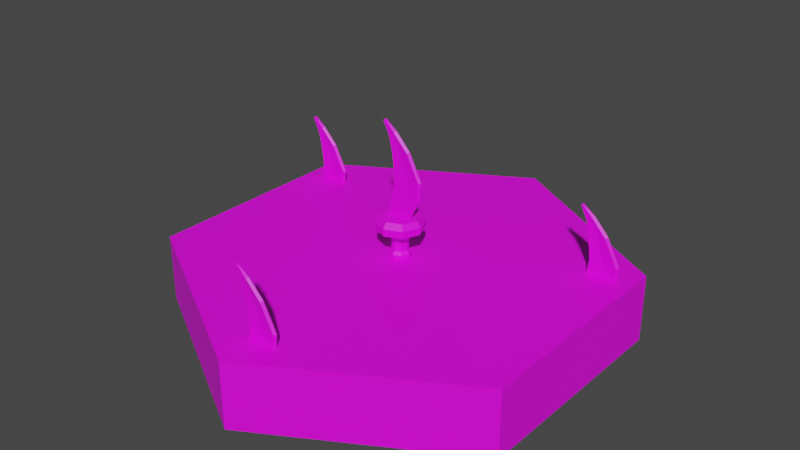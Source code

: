 # Source: sugori_knife.blend  (saved by Blender 4.0.36; exported with 4.5.12 LTS)
import bpy
from mathutils import Matrix  # noqa: F401  (used for matrix-valued properties, if any)

bpy.ops.wm.read_factory_settings(use_empty=True)
scene = bpy.context.scene
scene.name = 'Scene'

# ---- collections
col_collection = bpy.data.collections.new('Collection'); scene.collection.children.link(col_collection)
col_sugoriknives = bpy.data.collections.new('SugoriKnives'); col_collection.children.link(col_sugoriknives)

# ---- images (referenced by path relative to the original .blend; pixels are not part of the script)
import os
ASSET_DIR = os.environ.get("B2B_ASSET_DIR", "")  # directory of the original .blend (textures are referenced by path, not embedded)
HERE = os.path.dirname(os.path.abspath(__file__))  # packed textures are extracted next to this script under _unpacked/

def load_image(name, relpath, width, height, colorspace="sRGB"):
    """Load a texture the original file referenced (path relative to the .blend, or extracted next to this script)."""
    p = next((c for c in (os.path.join(HERE, relpath), os.path.join(ASSET_DIR, relpath)) if relpath and os.path.exists(c)), "")
    if p:
        img = bpy.data.images.load(p, check_existing=True)
        img.name = name
    else:  # same state as the original file: an image datablock whose file is absent (Cycles renders it pink)
        img = bpy.data.images.new(name, width, height)
        img.source = "FILE"
        img.filepath = "//" + (relpath or name)
    img.colorspace_settings.name = colorspace
    return img
img_base_palette_png = load_image('base_palette.png', 'base_palette.png', 1024, 1024, 'sRGB')

# ---- materials (node trees are filled in below, after node groups)
mat_basepalette = bpy.data.materials.new('BasePalette')
mat_basepalette.alpha_threshold = 0.0
mat_basepalette.use_transparent_shadow = False
mat_basepalette.roughness = 0.5
mat_basepalette.line_color = (0.0, 0.0, 0.0, 1.0)

# ---- material node trees
mat_basepalette.use_nodes = True; mat_basepalette.node_tree.nodes.clear()
_N = mat_basepalette.node_tree.nodes; _L = mat_basepalette.node_tree.links
n0 = _N.new('ShaderNodeOutputMaterial'); n0.name = 'Material Output'; n0.location = (300, 300)
n1 = _N.new('ShaderNodeBsdfPrincipled'); n1.name = 'Principled BSDF'; n1.location = (10, 300)
n1.distribution = 'GGX'
n1.subsurface_method = 'RANDOM_WALK_SKIN'
n1.inputs[3].default_value = 1.45
n1.inputs[27].default_value = (0.0, 0.0, 0.0, 1.0)
n1.inputs[28].default_value = 1.0
n2 = _N.new('ShaderNodeTexImage'); n2.name = 'Image Texture'; n2.location = (-464, 137)
n2.image = img_base_palette_png
_L.new(n1.outputs[0], n0.inputs[0])
_L.new(n2.outputs[0], n1.inputs[0])
n0.is_active_output = True

# ---- world
world_world = bpy.data.worlds.new('World'); scene.world = world_world
world_world.use_nodes = True; world_world.node_tree.nodes.clear()
_N = world_world.node_tree.nodes; _L = world_world.node_tree.links
n0 = _N.new('ShaderNodeOutputWorld'); n0.name = 'World Output'; n0.location = (300, 300)
n1 = _N.new('ShaderNodeBackground'); n1.name = 'Background'; n1.location = (10, 300)
n1.inputs[0].default_value = (0.05088, 0.05088, 0.05088, 1.0)
_L.new(n1.outputs[0], n0.inputs[0])
n0.is_active_output = True
world_world.color = (0.05088, 0.05088, 0.05088)
world_world.use_sun_shadow = False
world_world.sun_shadow_jitter_overblur = 0.0

# ---- meshes
me_cylinder = bpy.data.meshes.new('Cylinder')
me_cylinder.from_pydata([(-5.262e-09, 1.0, -3.725e-08), (-5.262e-09, 0.9194, 0.3), (0.866, 0.5, -3.725e-08), (0.7962, 0.4597, 0.3), (0.866, -0.5, -3.725e-08), (0.7962, -0.4597, 0.3), (-5.262e-09, -1.0, -3.725e-08), (-5.262e-09, -0.9194, 0.3), (-0.866, -0.5, -3.725e-08), (-0.7962, -0.4597, 0.3), (-0.866, 0.5, -3.725e-08), (-0.7962, 0.4597, 0.3), (0.866, 0.5, 0.3), (-5.262e-09, 1.0, 0.3), (0.866, -0.5, 0.3), (-5.262e-09, -1.0, 0.3), (-0.866, -0.5, 0.3), (-0.866, 0.5, 0.3)], [], [(0, 13, 12, 2), (2, 12, 14, 4), (4, 14, 15, 6), (6, 15, 16, 8), (3, 1, 11, 9, 7, 5), (8, 16, 17, 10), (10, 17, 13, 0), (0, 2, 4, 6, 8, 10), (1, 3, 12, 13), (3, 5, 14, 12), (5, 7, 15, 14), (7, 9, 16, 15), (9, 11, 17, 16), (11, 1, 13, 17)])
_uv = me_cylinder.uv_layers.new(name='UVMap')
_uv.uv.foreach_set('vector', [0.2057, 0.9733, 0.2057, 0.9733, 0.2057, 0.9733, 0.2057, 0.9733, 0.2057, 0.9733, 0.2057, 0.9733, 0.2057, 0.9733, 0.2057, 0.9733, 0.2057, 0.9733, 0.2057, 0.9733, 0.2057, 0.9733, 0.2057, 0.9733, 0.2057, 0.9733, 0.2057, 0.9733, 0.2057, 0.9733, 0.2057, 0.9733, 0.2057, 0.9733, 0.2057, 0.9733, 0.2057, 0.9733, 0.2057, 0.9733, 0.2057, 0.9733, 0.2057, 0.9733, 0.2057, 0.9733, 0.2057, 0.9733, 0.2057, 0.9733, 0.2057, 0.9733, 0.2057, 0.9733, 0.2057, 0.9733, 0.2057, 0.9733, 0.2057, 0.9733, 0.2057, 0.9733, 0.2057, 0.9733, 0.2057, 0.9733, 0.2057, 0.9733, 0.2057, 0.9733, 0.2057, 0.9733, 0.4596, 0.9537, 0.4596, 0.9537, 0.4596, 0.9537, 0.4596, 0.9537, 0.4596, 0.9537, 0.4596, 0.9537, 0.4596, 0.9537, 0.4596, 0.9537, 0.4596, 0.9537, 0.4596, 0.9537, 0.4596, 0.9537, 0.4596, 0.9537, 0.4596, 0.9537, 0.4596, 0.9537, 0.4596, 0.9537, 0.4596, 0.9537, 0.4596, 0.9537, 0.4596, 0.9537, 0.4596, 0.9537, 0.4596, 0.9537, 0.4596, 0.9537, 0.4596, 0.9537, 0.4596, 0.9537, 0.4596, 0.9537])
me_cylinder.materials.append(mat_basepalette)
me_cylinder.update()
me_cylinder_001 = bpy.data.meshes.new('Cylinder.001')
me_cylinder_001.from_pydata([(-4.905e-10, 0.04408, 0.3), (-0.03117, 0.03117, 0.3), (-0.04408, 0.0, 0.3), (-0.03117, -0.03117, 0.3), (-4.905e-10, -0.04408, 0.3), (0.03117, -0.03117, 0.3), (0.04408, 0.0, 0.3), (0.03117, 0.03117, 0.3), (-0.03431, 0.03431, 0.3096), (-2.122e-09, 0.04853, 0.3096), (-0.04853, 0.0, 0.3096), (-0.03431, -0.03431, 0.3096), (-2.122e-09, -0.04853, 0.3096), (0.03431, -0.03431, 0.3096), (0.04853, 0.0, 0.3096), (0.03431, 0.03431, 0.3096), (-0.03324, 0.03324, 0.3256), (-3.156e-09, 0.047, 0.3256), (-0.047, 0.0, 0.3256), (-0.03324, -0.03324, 0.3256), (-3.156e-09, -0.047, 0.3256), (0.03324, -0.03324, 0.3256), (0.047, 0.0, 0.3256), (0.03324, 0.03324, 0.3256), (-0.02579, 0.02579, 0.3385), (-2.761e-09, 0.03647, 0.3385), (-0.03647, 1.044e-10, 0.3385), (-0.02579, -0.02579, 0.3385), (-2.761e-09, -0.03647, 0.3385), (0.02579, -0.02579, 0.3385), (0.03647, 1.044e-10, 0.3385), (0.02579, 0.02579, 0.3385), (-0.02579, 0.02579, 0.3908), (-2.761e-09, 0.03647, 0.3908), (-0.03647, 1.044e-10, 0.3908), (-0.02579, -0.02579, 0.3908), (-2.761e-09, -0.03647, 0.3908), (0.02579, -0.02579, 0.3908), (0.03647, 1.044e-10, 0.3908), (0.02579, 0.02579, 0.3908), (-0.02957, 0.02957, 0.4026), (-4.254e-09, 0.04182, 0.4026), (-0.04182, 1.88e-10, 0.4026), (-0.02957, -0.02957, 0.4026), (-4.254e-09, -0.04182, 0.4026), (0.02957, -0.02957, 0.4026), (0.04182, 1.88e-10, 0.4026), (0.02957, 0.02957, 0.4026), (-0.044, 0.044, 0.4175), (-4.853e-09, 0.06222, 0.4175), (-0.06222, 5.069e-10, 0.4175), (-0.044, -0.044, 0.4175), (-4.853e-09, -0.06222, 0.4175), (0.044, -0.044, 0.4175), (0.06222, 5.069e-10, 0.4175), (0.044, 0.044, 0.4175), (-0.07331, 0.07331, 0.4335), (-1.056e-08, 0.1037, 0.4335), (-0.1037, 1.155e-09, 0.4335), (-0.07331, -0.07331, 0.4335), (-1.056e-08, -0.1037, 0.4335), (0.07331, -0.07331, 0.4335), (0.1037, 1.155e-09, 0.4335), (0.07331, 0.07331, 0.4335), (-0.0756, 0.0756, 0.4667), (-5.712e-09, 0.1069, 0.4667), (-0.1069, 1.22e-09, 0.4667), (-0.0756, -0.0756, 0.4667), (-5.712e-09, -0.1069, 0.4667), (0.0756, -0.0756, 0.4667), (0.1069, 1.22e-09, 0.4667), (0.0756, 0.0756, 0.4667), (-0.05065, 0.009576, 0.4923), (-3.725e-09, 0.009576, 0.4923), (-0.05065, -1.975e-10, 0.4923), (-0.05065, -0.009576, 0.4923), (-3.725e-09, -0.009576, 0.4923), (0.05065, -0.009576, 0.4923), (0.05596, -1.975e-10, 0.4923), (0.05065, 0.009576, 0.4923), (-0.06343, 0.06343, 0.4923), (-3.506e-09, 0.0897, 0.4923), (-0.0897, 1.023e-09, 0.4923), (-0.06343, -0.06343, 0.4923), (-3.506e-09, -0.0897, 0.4923), (0.06343, -0.06343, 0.4923), (0.0897, 1.023e-09, 0.4923), (0.06343, 0.06343, 0.4923), (-0.04458, 0.009576, 0.5146), (-5.122e-09, 0.009576, 0.5118), (-0.04458, -1.975e-10, 0.5146), (-0.04458, -0.009576, 0.5146), (-5.122e-09, -0.009576, 0.5118), (0.05764, -0.009576, 0.5149), (0.0653, 1.891e-09, 0.5109), (0.05764, 0.009576, 0.5149), (-0.02971, 0.009576, 0.5961), (0.0305, 0.005247, 0.5885), (-0.02971, 9.893e-10, 0.5961), (-0.02971, -0.009576, 0.5961), (0.0305, -0.005247, 0.5885), (0.09072, -0.009576, 0.5809), (0.09909, 1.62e-09, 0.5787), (0.09072, 0.009576, 0.5809), (-0.02166, 0.009576, 0.6646), (0.03899, 0.005247, 0.6624), (-0.02166, 9.893e-10, 0.6646), (-0.02166, -0.009576, 0.6646), (0.03899, -0.005247, 0.6624), (0.09964, -0.009576, 0.6602), (0.1082, 9.893e-10, 0.6618), (0.09964, 0.009576, 0.6602), (-0.0333, 0.009576, 0.7567), (0.003856, 0.005247, 0.7657), (-0.0333, 9.893e-10, 0.7567), (-0.0333, -0.009576, 0.7567), (0.003856, -0.005247, 0.7657), (0.04101, -0.009576, 0.7746), (0.04812, 9.893e-10, 0.7795), (0.04101, 0.009576, 0.7746), (-0.0491, 0.009576, 0.8279), (-0.03692, 0.008828, 0.8369), (-0.0491, 9.893e-10, 0.8279), (-0.0491, -0.009576, 0.8279), (-0.03692, -0.008828, 0.8369), (-0.02475, -0.009576, 0.8458), (-0.01888, 9.893e-10, 0.8521), (-0.02475, 0.009576, 0.8458), (-0.07856, 0.009576, 0.8876), (-0.07856, 9.893e-10, 0.8876), (-0.07856, -0.009576, 0.8876), (-0.07856, -0.009576, 0.8878), (-0.07856, 9.893e-10, 0.8878), (-0.07856, 0.009576, 0.8878)], [], [(1, 0, 7, 6, 5, 4, 3, 2), (14, 15, 23, 22), (7, 0, 9, 15), (5, 6, 14, 13), (3, 4, 12, 11), (1, 2, 10, 8), (6, 7, 15, 14), (4, 5, 13, 12), (2, 3, 11, 10), (0, 1, 8, 9), (21, 22, 30, 29), (12, 13, 21, 20), (10, 11, 19, 18), (9, 8, 16, 17), (15, 9, 17, 23), (13, 14, 22, 21), (11, 12, 20, 19), (8, 10, 18, 16), (25, 24, 32, 33), (19, 20, 28, 27), (16, 18, 26, 24), (22, 23, 31, 30), (20, 21, 29, 28), (18, 19, 27, 26), (17, 16, 24, 25), (23, 17, 25, 31), (38, 39, 47, 46), (31, 25, 33, 39), (29, 30, 38, 37), (27, 28, 36, 35), (24, 26, 34, 32), (30, 31, 39, 38), (28, 29, 37, 36), (26, 27, 35, 34), (40, 42, 50, 48), (36, 37, 45, 44), (34, 35, 43, 42), (33, 32, 40, 41), (39, 33, 41, 47), (37, 38, 46, 45), (35, 36, 44, 43), (32, 34, 42, 40), (55, 49, 57, 63), (46, 47, 55, 54), (44, 45, 53, 52), (42, 43, 51, 50), (41, 40, 48, 49), (47, 41, 49, 55), (45, 46, 54, 53), (43, 44, 52, 51), (58, 59, 67, 66), (53, 54, 62, 61), (51, 52, 60, 59), (48, 50, 58, 56), (54, 55, 63, 62), (52, 53, 61, 60), (50, 51, 59, 58), (49, 48, 56, 57), (70, 71, 87, 86), (57, 56, 64, 65), (63, 57, 65, 71), (61, 62, 70, 69), (59, 60, 68, 67), (56, 58, 66, 64), (62, 63, 71, 70), (60, 61, 69, 68), (79, 73, 89, 95), (68, 69, 85, 84), (66, 67, 83, 82), (65, 64, 80, 81), (71, 65, 81, 87), (69, 70, 86, 85), (67, 68, 84, 83), (64, 66, 82, 80), (72, 73, 81, 80), (74, 72, 80, 82), (75, 74, 82, 83), (76, 75, 83, 84), (77, 76, 84, 85), (78, 77, 85, 86), (79, 78, 86, 87), (73, 79, 87, 81), (90, 91, 99, 98), (77, 78, 94, 93), (75, 76, 92, 91), (72, 74, 90, 88), (78, 79, 95, 94), (76, 77, 93, 92), (74, 75, 91, 90), (73, 72, 88, 89), (102, 103, 111, 110), (89, 88, 96, 97), (95, 89, 97, 103), (93, 94, 102, 101), (91, 92, 100, 99), (88, 90, 98, 96), (94, 95, 103, 102), (92, 93, 101, 100), (107, 108, 116, 115), (100, 101, 109, 108), (98, 99, 107, 106), (97, 96, 104, 105), (103, 97, 105, 111), (101, 102, 110, 109), (99, 100, 108, 107), (96, 98, 106, 104), (119, 113, 121, 127), (104, 106, 114, 112), (110, 111, 119, 118), (108, 109, 117, 116), (106, 107, 115, 114), (105, 104, 112, 113), (111, 105, 113, 119), (109, 110, 118, 117), (124, 125, 131, 130), (117, 118, 126, 125), (115, 116, 124, 123), (112, 114, 122, 120), (118, 119, 127, 126), (116, 117, 125, 124), (114, 115, 123, 122), (113, 112, 120, 121), (128, 129, 130, 131, 132, 133), (122, 123, 130, 129), (121, 120, 128), (127, 121, 128, 133), (125, 126, 132, 131), (123, 124, 130), (120, 122, 129, 128), (126, 127, 133, 132)])
_uv = me_cylinder_001.uv_layers.new(name='UVMap')
_uv.uv.foreach_set('vector', [0.3642, 0.7333, 0.3642, 0.7333, 0.3642, 0.7333, 0.3642, 0.7333, 0.3642, 0.7333, 0.3642, 0.7333, 0.3642, 0.7333, 0.3642, 0.7333, 0.3642, 0.7333, 0.3642, 0.7333, 0.3642, 0.7333, 0.3642, 0.7333, 0.3642, 0.7333, 0.3642, 0.7333, 0.3642, 0.7333, 0.3642, 0.7333, 0.3642, 0.7333, 0.3642, 0.7333, 0.3642, 0.7333, 0.3642, 0.7333, 0.3642, 0.7333, 0.3642, 0.7333, 0.3642, 0.7333, 0.3642, 0.7333, 0.3642, 0.7333, 0.3642, 0.7333, 0.3642, 0.7333, 0.3642, 0.7333, 0.3642, 0.7333, 0.3642, 0.7333, 0.3642, 0.7333, 0.3642, 0.7333, 0.3642, 0.7333, 0.3642, 0.7333, 0.3642, 0.7333, 0.3642, 0.7333, 0.3642, 0.7333, 0.3642, 0.7333, 0.3642, 0.7333, 0.3642, 0.7333, 0.3642, 0.7333, 0.3642, 0.7333, 0.3642, 0.7333, 0.3642, 0.7333, 0.3642, 0.7333, 0.3642, 0.7333, 0.3642, 0.7333, 0.3642, 0.7333, 0.3642, 0.7333, 0.3642, 0.7333, 0.3642, 0.7333, 0.3642, 0.7333, 0.3642, 0.7333, 0.3642, 0.7333, 0.3642, 0.7333, 0.3642, 0.7333, 0.3642, 0.7333, 0.3642, 0.7333, 0.3642, 0.7333, 0.3642, 0.7333, 0.3642, 0.7333, 0.3642, 0.7333, 0.3642, 0.7333, 0.3642, 0.7333, 0.3642, 0.7333, 0.3642, 0.7333, 0.3642, 0.7333, 0.3642, 0.7333, 0.3642, 0.7333, 0.3642, 0.7333, 0.3642, 0.7333, 0.3642, 0.7333, 0.3642, 0.7333, 0.3642, 0.7333, 0.3642, 0.7333, 0.3642, 0.7333, 0.3642, 0.7333, 0.3642, 0.7333, 0.3642, 0.7333, 0.3642, 0.7333, 0.3642, 0.7333, 0.3642, 0.7333, 0.3642, 0.7333, 0.3642, 0.7333, 0.3642, 0.7333, 0.3642, 0.7333, 0.3642, 0.7333, 0.3642, 0.7333, 0.3642, 0.7333, 0.3642, 0.7333, 0.3642, 0.7333, 0.3642, 0.7333, 0.3642, 0.7333, 0.3642, 0.7333, 0.3642, 0.7333, 0.3642, 0.7333, 0.3642, 0.7333, 0.3642, 0.7333, 0.3642, 0.7333, 0.3642, 0.7333, 0.3642, 0.7333, 0.3642, 0.7333, 0.3642, 0.7333, 0.3642, 0.7333, 0.3642, 0.7333, 0.3642, 0.7333, 0.3642, 0.7333, 0.3642, 0.7333, 0.3642, 0.7333, 0.3642, 0.7333, 0.3642, 0.7333, 0.3642, 0.7333, 0.3642, 0.7333, 0.3642, 0.7333, 0.3642, 0.7333, 0.3642, 0.7333, 0.3642, 0.7333, 0.3642, 0.7333, 0.3642, 0.7333, 0.3642, 0.7333, 0.3642, 0.7333, 0.3642, 0.7333, 0.3642, 0.7333, 0.3642, 0.7333, 0.3642, 0.7333, 0.3642, 0.7333, 0.3642, 0.7333, 0.3642, 0.7333, 0.3642, 0.7333, 0.3642, 0.7333, 0.3642, 0.7333, 0.3642, 0.7333, 0.3642, 0.7333, 0.3642, 0.7333, 0.3642, 0.7333, 0.3642, 0.7333, 0.3642, 0.7333, 0.3642, 0.7333, 0.3642, 0.7333, 0.3642, 0.7333, 0.3642, 0.7333, 0.3642, 0.7333, 0.3642, 0.7333, 0.3642, 0.7333, 0.3642, 0.7333, 0.3642, 0.7333, 0.3642, 0.7333, 0.3642, 0.7333, 0.3642, 0.7333, 0.3642, 0.7333, 0.3642, 0.7333, 0.3642, 0.7333, 0.3642, 0.7333, 0.3642, 0.7333, 0.3642, 0.7333, 0.3642, 0.7333, 0.3642, 0.7333, 0.3642, 0.7333, 0.3642, 0.7333, 0.3642, 0.7333, 0.3642, 0.7333, 0.3642, 0.7333, 0.3642, 0.7333, 0.3642, 0.7333, 0.3642, 0.7333, 0.3642, 0.7333, 0.3642, 0.7333, 0.3642, 0.7333, 0.3642, 0.7333, 0.3642, 0.7333, 0.3642, 0.7333, 0.3642, 0.7333, 0.1526, 0.7973, 0.1526, 0.7973, 0.1526, 0.7973, 0.1526, 0.7973, 0.3642, 0.7333, 0.3642, 0.7333, 0.3642, 0.7333, 0.3642, 0.7333, 0.3642, 0.7333, 0.3642, 0.7333, 0.3642, 0.7333, 0.3642, 0.7333, 0.3642, 0.7333, 0.3642, 0.7333, 0.3642, 0.7333, 0.3642, 0.7333, 0.3642, 0.7333, 0.3642, 0.7333, 0.3642, 0.7333, 0.3642, 0.7333, 0.3642, 0.7333, 0.3642, 0.7333, 0.3642, 0.7333, 0.3642, 0.7333, 0.3642, 0.7333, 0.3642, 0.7333, 0.3642, 0.7333, 0.3642, 0.7333, 0.3642, 0.7333, 0.3642, 0.7333, 0.3642, 0.7333, 0.3642, 0.7333, 0.1526, 0.7973, 0.1526, 0.7973, 0.1526, 0.7973, 0.1526, 0.7973, 0.1526, 0.7973, 0.1526, 0.7973, 0.1526, 0.7973, 0.1526, 0.7973, 0.1526, 0.7973, 0.1526, 0.7973, 0.1526, 0.7973, 0.1526, 0.7973, 0.1526, 0.7973, 0.1526, 0.7973, 0.1526, 0.7973, 0.1526, 0.7973, 0.1526, 0.7973, 0.1526, 0.7973, 0.1526, 0.7973, 0.1526, 0.7973, 0.1526, 0.7973, 0.1526, 0.7973, 0.1526, 0.7973, 0.1526, 0.7973, 0.1526, 0.7973, 0.1526, 0.7973, 0.1526, 0.7973, 0.1526, 0.7973, 0.1526, 0.7973, 0.1526, 0.7973, 0.1526, 0.7973, 0.1526, 0.7973, 0.1526, 0.7973, 0.1526, 0.7973, 0.1526, 0.7973, 0.1526, 0.7973, 0.1526, 0.7973, 0.1526, 0.7973, 0.1526, 0.7973, 0.1526, 0.7973, 0.1526, 0.7973, 0.1526, 0.7973, 0.1526, 0.7973, 0.1526, 0.7973, 0.1526, 0.7973, 0.1526, 0.7973, 0.1526, 0.7973, 0.1526, 0.7973, 0.1526, 0.7973, 0.1526, 0.7973, 0.1526, 0.7973, 0.1526, 0.7973, 0.1526, 0.7973, 0.1526, 0.7973, 0.1526, 0.7973, 0.1526, 0.7973, 0.1526, 0.7973, 0.1526, 0.7973, 0.1526, 0.7973, 0.1526, 0.7973, 0.1526, 0.7973, 0.1526, 0.7973, 0.1526, 0.7973, 0.1526, 0.7973, 0.3396, 0.9942, 0.3396, 0.9942, 0.3396, 0.9942, 0.3396, 0.9942, 0.1526, 0.7973, 0.1526, 0.7973, 0.1526, 0.7973, 0.1526, 0.7973, 0.1526, 0.7973, 0.1526, 0.7973, 0.1526, 0.7973, 0.1526, 0.7973, 0.1526, 0.7973, 0.1526, 0.7973, 0.1526, 0.7973, 0.1526, 0.7973, 0.1526, 0.7973, 0.1526, 0.7973, 0.1526, 0.7973, 0.1526, 0.7973, 0.1526, 0.7973, 0.1526, 0.7973, 0.1526, 0.7973, 0.1526, 0.7973, 0.1526, 0.7973, 0.1526, 0.7973, 0.1526, 0.7973, 0.1526, 0.7973, 0.1526, 0.7973, 0.1526, 0.7973, 0.1526, 0.7973, 0.1526, 0.7973, 0.1526, 0.7973, 0.1526, 0.7973, 0.1526, 0.7973, 0.1526, 0.7973, 0.1526, 0.7973, 0.1526, 0.7973, 0.1526, 0.7973, 0.1526, 0.7973, 0.1526, 0.7973, 0.1526, 0.7973, 0.1526, 0.7973, 0.1526, 0.7973, 0.1526, 0.7973, 0.1526, 0.7973, 0.1526, 0.7973, 0.1526, 0.7973, 0.1526, 0.7973, 0.1526, 0.7973, 0.1526, 0.7973, 0.1526, 0.7973, 0.1526, 0.7973, 0.1526, 0.7973, 0.1526, 0.7973, 0.1526, 0.7973, 0.1526, 0.7973, 0.1526, 0.7973, 0.1526, 0.7973, 0.1526, 0.7973, 0.1526, 0.7973, 0.1526, 0.7973, 0.1526, 0.7973, 0.1526, 0.7973, 0.3396, 0.9942, 0.3396, 0.9942, 0.3396, 0.9942, 0.3396, 0.9942, 0.3396, 0.9942, 0.3396, 0.9942, 0.3396, 0.9942, 0.3396, 0.9942, 0.3396, 0.9942, 0.3396, 0.9942, 0.3396, 0.9942, 0.3396, 0.9942, 0.3396, 0.9942, 0.3396, 0.9942, 0.3396, 0.9942, 0.3396, 0.9942, 0.3396, 0.9942, 0.3396, 0.9942, 0.3396, 0.9942, 0.3396, 0.9942, 0.3396, 0.9942, 0.3396, 0.9942, 0.3396, 0.9942, 0.3396, 0.9942, 0.3396, 0.9942, 0.3396, 0.9942, 0.3396, 0.9942, 0.3396, 0.9942, 0.3396, 0.9942, 0.3396, 0.9942, 0.3396, 0.9942, 0.3396, 0.9942, 0.3396, 0.9942, 0.3396, 0.9942, 0.3396, 0.9942, 0.3396, 0.9942, 0.3396, 0.9942, 0.3396, 0.9942, 0.3396, 0.9942, 0.3396, 0.9942, 0.3396, 0.9942, 0.3396, 0.9942, 0.3396, 0.9942, 0.3396, 0.9942, 0.3396, 0.9942, 0.3396, 0.9942, 0.3396, 0.9942, 0.3396, 0.9942, 0.3396, 0.9942, 0.3396, 0.9942, 0.3396, 0.9942, 0.3396, 0.9942, 0.3396, 0.9942, 0.3396, 0.9942, 0.3396, 0.9942, 0.3396, 0.9942, 0.3396, 0.9942, 0.3396, 0.9942, 0.3396, 0.9942, 0.3396, 0.9942, 0.3396, 0.9942, 0.3396, 0.9942, 0.3396, 0.9942, 0.3396, 0.9942, 0.3396, 0.9942, 0.3396, 0.9942, 0.3396, 0.9942, 0.3396, 0.9942, 0.3396, 0.9942, 0.3396, 0.9942, 0.3396, 0.9942, 0.3396, 0.9942, 0.3396, 0.9942, 0.3396, 0.9942, 0.3396, 0.9942, 0.3396, 0.9942, 0.3396, 0.9942, 0.3396, 0.9942, 0.3396, 0.9942, 0.3396, 0.9942, 0.3396, 0.9942, 0.3396, 0.9942, 0.3396, 0.9942, 0.3396, 0.9942, 0.3396, 0.9942, 0.3396, 0.9942, 0.3396, 0.9942, 0.3396, 0.9942, 0.3396, 0.9942, 0.3396, 0.9942, 0.3396, 0.9942, 0.3396, 0.9942, 0.3396, 0.9942, 0.3396, 0.9942, 0.3396, 0.9942, 0.3396, 0.9942, 0.3396, 0.9942, 0.3396, 0.9942, 0.3396, 0.9942, 0.3396, 0.9942, 0.3396, 0.9942, 0.3396, 0.9942, 0.3396, 0.9942, 0.3396, 0.9942, 0.3396, 0.9942, 0.3396, 0.9942, 0.3396, 0.9942, 0.3396, 0.9942, 0.3396, 0.9942, 0.3396, 0.9942, 0.3396, 0.9942, 0.3396, 0.9942, 0.3396, 0.9942, 0.3396, 0.9942, 0.3396, 0.9942, 0.3396, 0.9942, 0.3396, 0.9942, 0.3396, 0.9942, 0.3396, 0.9942, 0.3396, 0.9942, 0.3396, 0.9942, 0.3396, 0.9942, 0.3396, 0.9942, 0.3396, 0.9942, 0.3396, 0.9942, 0.3396, 0.9942, 0.3396, 0.9942, 0.3396, 0.9942, 0.3396, 0.9942, 0.3396, 0.9942, 0.3396, 0.9942, 0.3396, 0.9942, 0.3396, 0.9942, 0.3396, 0.9942, 0.3396, 0.9942, 0.3396, 0.9942, 0.3396, 0.9942, 0.3396, 0.9942, 0.3396, 0.9942, 0.3396, 0.9942, 0.3396, 0.9942, 0.3396, 0.9942, 0.3396, 0.9942, 0.3396, 0.9942, 0.3396, 0.9942, 0.3396, 0.9942, 0.3396, 0.9942, 0.3396, 0.9942, 0.3396, 0.9942, 0.3396, 0.9942, 0.3396, 0.9942, 0.3396, 0.9942, 0.3396, 0.9942, 0.3396, 0.9942, 0.3396, 0.9942, 0.3396, 0.9942, 0.3396, 0.9942, 0.3396, 0.9942, 0.3396, 0.9942, 0.3396, 0.9942, 0.3396, 0.9942, 0.3396, 0.9942, 0.3396, 0.9942, 0.3396, 0.9942, 0.3396, 0.9942, 0.3396, 0.9942, 0.3396, 0.9942, 0.3396, 0.9942, 0.3396, 0.9942, 0.3396, 0.9942, 0.3396, 0.9942, 0.3396, 0.9942, 0.3396, 0.9942, 0.3396, 0.9942, 0.3396, 0.9942, 0.3396, 0.9942, 0.3396, 0.9942, 0.3396, 0.9942, 0.3396, 0.9942, 0.3396, 0.9942, 0.3396, 0.9942, 0.3396, 0.9942, 0.3396, 0.9942, 0.3396, 0.9942, 0.3396, 0.9942, 0.3396, 0.9942, 0.3396, 0.9942, 0.3396, 0.9942, 0.3396, 0.9942, 0.3396, 0.9942, 0.3396, 0.9942, 0.3396, 0.9942])
me_cylinder_001.materials.append(mat_basepalette)
me_cylinder_001.update()
me_cylinder_004 = bpy.data.meshes.new('Cylinder.004')
me_cylinder_004.from_pydata([(-3.506e-09, -0.726, 0.1923), (-0.06343, -0.7523, 0.1923), (0.05065, -0.8062, 0.1923), (0.05596, -0.8157, 0.1923), (0.05065, -0.8253, 0.1923), (-3.725e-09, -0.8253, 0.1923), (-0.05065, -0.8253, 0.1923), (-0.05065, -0.8157, 0.1923), (-3.725e-09, -0.8062, 0.1923), (-0.05065, -0.8062, 0.1923), (0.0756, -0.7401, 0.1667), (0.1069, -0.8157, 0.1667), (0.0756, -0.8913, 0.1667), (-5.712e-09, -0.9227, 0.1667), (-0.0756, -0.8913, 0.1667), (-0.1069, -0.8157, 0.1667), (-5.712e-09, -0.7088, 0.1667), (-0.0756, -0.7401, 0.1667), (0.07331, -0.7424, 0.1335), (0.1037, -0.8157, 0.1335), (0.07331, -0.8891, 0.1335), (-1.056e-08, -0.9194, 0.1335), (-0.07331, -0.8891, 0.1335), (-0.1037, -0.8157, 0.1335), (-1.056e-08, -0.7121, 0.1335), (-0.07331, -0.7424, 0.1335), (0.044, -0.7717, 0.1175), (0.06222, -0.8157, 0.1175), (0.044, -0.8597, 0.1175), (-4.853e-09, -0.878, 0.1175), (-0.044, -0.8597, 0.1175), (-0.06222, -0.8157, 0.1175), (-4.853e-09, -0.7535, 0.1175), (-0.044, -0.7717, 0.1175), (0.02957, -0.7862, 0.1026), (0.04182, -0.8157, 0.1026), (0.02957, -0.8453, 0.1026), (-4.254e-09, -0.8576, 0.1026), (-0.02957, -0.8453, 0.1026), (-0.04182, -0.8157, 0.1026), (-4.254e-09, -0.7739, 0.1026), (-0.02957, -0.7862, 0.1026), (0.02579, -0.79, 0.09081), (0.03647, -0.8157, 0.09081), (0.02579, -0.8415, 0.09081), (-2.761e-09, -0.8522, 0.09081), (-0.02579, -0.8415, 0.09081), (-0.03647, -0.8157, 0.09081), (-2.761e-09, -0.7793, 0.09081), (-0.02579, -0.79, 0.09081), (0.02579, -0.79, 0.03846), (0.03647, -0.8157, 0.03846), (0.02579, -0.8415, 0.03846), (-2.761e-09, -0.8522, 0.03846), (-0.02579, -0.8415, 0.03846), (-0.03647, -0.8157, 0.03846), (-2.761e-09, -0.7793, 0.03846), (-0.02579, -0.79, 0.03846), (0.03324, -0.7825, 0.02564), (0.047, -0.8157, 0.02564), (0.03324, -0.849, 0.02564), (-3.156e-09, -0.8627, 0.02564), (-0.03324, -0.849, 0.02564), (-0.047, -0.8157, 0.02564), (-3.156e-09, -0.7687, 0.02564), (-0.03324, -0.7825, 0.02564), (0.03431, -0.7814, 0.009615), (0.04853, -0.8157, 0.009615), (0.03431, -0.8501, 0.009615), (-2.122e-09, -0.8643, 0.009615), (-0.03431, -0.8501, 0.009615), (-0.04853, -0.8157, 0.009615), (-2.122e-09, -0.7672, 0.009615), (-0.03431, -0.7814, 0.009615), (0.03117, -0.7846, 2.98e-08), (0.04408, -0.8157, 2.98e-08), (0.03117, -0.8469, 2.98e-08), (-4.905e-10, -0.8598, 2.98e-08), (-0.03117, -0.8469, 2.98e-08), (-0.04408, -0.8157, 2.98e-08), (-0.03117, -0.7846, 2.98e-08), (-4.905e-10, -0.7717, 2.98e-08), (-0.0897, -0.8157, 0.1923), (-0.06343, -0.8792, 0.1923), (-3.506e-09, -0.9054, 0.1923), (0.06343, -0.8792, 0.1923), (0.0897, -0.8157, 0.1923), (0.06343, -0.7523, 0.1923), (-0.04458, -0.8062, 0.2146), (-5.122e-09, -0.8062, 0.2118), (-0.04458, -0.8157, 0.2146), (-0.04458, -0.8253, 0.2146), (-5.122e-09, -0.8253, 0.2118), (0.05764, -0.8253, 0.2149), (0.0653, -0.8157, 0.2109), (0.05764, -0.8062, 0.2149), (-0.02971, -0.8062, 0.2961), (0.0305, -0.8105, 0.2885), (-0.02971, -0.8157, 0.2961), (-0.02971, -0.8253, 0.2961), (0.0305, -0.821, 0.2885), (0.09072, -0.8253, 0.2809), (0.09909, -0.8157, 0.2787), (0.09072, -0.8062, 0.2809), (-0.02166, -0.8062, 0.3646), (0.03899, -0.8105, 0.3624), (-0.02166, -0.8157, 0.3646), (-0.02166, -0.8253, 0.3646), (0.03899, -0.821, 0.3624), (0.09964, -0.8253, 0.3602), (0.1082, -0.8157, 0.3618), (0.09964, -0.8062, 0.3602), (-0.0333, -0.8062, 0.4567), (0.003856, -0.8105, 0.4657), (-0.0333, -0.8157, 0.4567), (-0.0333, -0.8253, 0.4567), (0.003856, -0.821, 0.4657), (0.04101, -0.8253, 0.4746), (0.04812, -0.8157, 0.4795), (0.04101, -0.8062, 0.4746), (-0.0491, -0.8062, 0.5279), (-0.03692, -0.8069, 0.5369), (-0.0491, -0.8157, 0.5279), (-0.0491, -0.8253, 0.5279), (-0.03692, -0.8246, 0.5369), (-0.02475, -0.8253, 0.5458), (-0.01888, -0.8157, 0.5521), (-0.02475, -0.8062, 0.5458), (-0.07856, -0.8062, 0.5876), (-0.07856, -0.8157, 0.5876), (-0.07856, -0.8253, 0.5876), (-0.07856, -0.8253, 0.5878), (-0.07856, -0.8157, 0.5878), (-0.07856, -0.8062, 0.5878)], [], [(24, 25, 17, 16), (11, 10, 87, 86), (32, 33, 25, 24), (31, 30, 22, 23), (29, 28, 20, 21), (27, 26, 18, 19), (33, 31, 23, 25), (30, 29, 21, 22), (28, 27, 19, 20), (23, 22, 14, 15), (38, 37, 29, 30), (36, 35, 27, 28), (34, 40, 32, 26), (40, 41, 33, 32), (39, 38, 30, 31), (37, 36, 28, 29), (35, 34, 26, 27), (26, 32, 24, 18), (49, 47, 39, 41), (46, 45, 37, 38), (44, 43, 35, 36), (42, 48, 40, 34), (48, 49, 41, 40), (47, 46, 38, 39), (45, 44, 36, 37), (41, 39, 31, 33), (55, 54, 46, 47), (53, 52, 44, 45), (51, 50, 42, 43), (57, 55, 47, 49), (54, 53, 45, 46), (52, 51, 43, 44), (50, 56, 48, 42), (43, 42, 34, 35), (58, 64, 56, 50), (64, 65, 57, 56), (63, 62, 54, 55), (61, 60, 52, 53), (59, 58, 50, 51), (65, 63, 55, 57), (62, 61, 53, 54), (56, 57, 49, 48), (73, 71, 63, 65), (70, 69, 61, 62), (68, 67, 59, 60), (66, 72, 64, 58), (72, 73, 65, 64), (71, 70, 62, 63), (69, 68, 60, 61), (60, 59, 51, 52), (81, 80, 73, 72), (79, 78, 70, 71), (77, 76, 68, 69), (75, 74, 66, 67), (80, 79, 71, 73), (78, 77, 69, 70), (76, 75, 67, 68), (74, 81, 72, 66), (67, 66, 58, 59), (80, 81, 74, 75, 76, 77, 78, 79), (18, 24, 16, 10), (20, 19, 11, 12), (22, 21, 13, 14), (25, 23, 15, 17), (19, 18, 10, 11), (21, 20, 12, 13), (2, 8, 89, 95), (13, 12, 85, 84), (15, 14, 83, 82), (16, 17, 1, 0), (10, 16, 0, 87), (12, 11, 86, 85), (14, 13, 84, 83), (17, 15, 82, 1), (9, 8, 0, 1), (7, 9, 1, 82), (6, 7, 82, 83), (5, 6, 83, 84), (4, 5, 84, 85), (3, 4, 85, 86), (2, 3, 86, 87), (8, 2, 87, 0), (90, 91, 99, 98), (4, 3, 94, 93), (6, 5, 92, 91), (9, 7, 90, 88), (3, 2, 95, 94), (5, 4, 93, 92), (7, 6, 91, 90), (8, 9, 88, 89), (102, 103, 111, 110), (89, 88, 96, 97), (95, 89, 97, 103), (93, 94, 102, 101), (91, 92, 100, 99), (88, 90, 98, 96), (94, 95, 103, 102), (92, 93, 101, 100), (107, 108, 116, 115), (100, 101, 109, 108), (98, 99, 107, 106), (97, 96, 104, 105), (103, 97, 105, 111), (101, 102, 110, 109), (99, 100, 108, 107), (96, 98, 106, 104), (119, 113, 121, 127), (104, 106, 114, 112), (110, 111, 119, 118), (108, 109, 117, 116), (106, 107, 115, 114), (105, 104, 112, 113), (111, 105, 113, 119), (109, 110, 118, 117), (124, 125, 131, 130), (117, 118, 126, 125), (115, 116, 124, 123), (112, 114, 122, 120), (118, 119, 127, 126), (116, 117, 125, 124), (114, 115, 123, 122), (113, 112, 120, 121), (128, 129, 130, 131, 132, 133), (122, 123, 130, 129), (121, 120, 128), (127, 121, 128, 133), (125, 126, 132, 131), (123, 124, 130), (120, 122, 129, 128), (126, 127, 133, 132)])
_uv = me_cylinder_004.uv_layers.new(name='UVMap')
_uv.uv.foreach_set('vector', [0.1526, 0.7973, 0.1526, 0.7973, 0.1526, 0.7973, 0.1526, 0.7973, 0.1526, 0.7973, 0.1526, 0.7973, 0.1526, 0.7973, 0.1526, 0.7973, 0.1526, 0.7973, 0.1526, 0.7973, 0.1526, 0.7973, 0.1526, 0.7973, 0.1526, 0.7973, 0.1526, 0.7973, 0.1526, 0.7973, 0.1526, 0.7973, 0.1526, 0.7973, 0.1526, 0.7973, 0.1526, 0.7973, 0.1526, 0.7973, 0.1526, 0.7973, 0.1526, 0.7973, 0.1526, 0.7973, 0.1526, 0.7973, 0.1526, 0.7973, 0.1526, 0.7973, 0.1526, 0.7973, 0.1526, 0.7973, 0.1526, 0.7973, 0.1526, 0.7973, 0.1526, 0.7973, 0.1526, 0.7973, 0.1526, 0.7973, 0.1526, 0.7973, 0.1526, 0.7973, 0.1526, 0.7973, 0.1526, 0.7973, 0.1526, 0.7973, 0.1526, 0.7973, 0.1526, 0.7973, 0.3642, 0.7333, 0.3642, 0.7333, 0.3642, 0.7333, 0.3642, 0.7333, 0.3642, 0.7333, 0.3642, 0.7333, 0.3642, 0.7333, 0.3642, 0.7333, 0.3642, 0.7333, 0.3642, 0.7333, 0.3642, 0.7333, 0.3642, 0.7333, 0.3642, 0.7333, 0.3642, 0.7333, 0.3642, 0.7333, 0.3642, 0.7333, 0.3642, 0.7333, 0.3642, 0.7333, 0.3642, 0.7333, 0.3642, 0.7333, 0.3642, 0.7333, 0.3642, 0.7333, 0.3642, 0.7333, 0.3642, 0.7333, 0.3642, 0.7333, 0.3642, 0.7333, 0.3642, 0.7333, 0.3642, 0.7333, 0.1526, 0.7973, 0.1526, 0.7973, 0.1526, 0.7973, 0.1526, 0.7973, 0.3642, 0.7333, 0.3642, 0.7333, 0.3642, 0.7333, 0.3642, 0.7333, 0.3642, 0.7333, 0.3642, 0.7333, 0.3642, 0.7333, 0.3642, 0.7333, 0.3642, 0.7333, 0.3642, 0.7333, 0.3642, 0.7333, 0.3642, 0.7333, 0.3642, 0.7333, 0.3642, 0.7333, 0.3642, 0.7333, 0.3642, 0.7333, 0.3642, 0.7333, 0.3642, 0.7333, 0.3642, 0.7333, 0.3642, 0.7333, 0.3642, 0.7333, 0.3642, 0.7333, 0.3642, 0.7333, 0.3642, 0.7333, 0.3642, 0.7333, 0.3642, 0.7333, 0.3642, 0.7333, 0.3642, 0.7333, 0.3642, 0.7333, 0.3642, 0.7333, 0.3642, 0.7333, 0.3642, 0.7333, 0.3642, 0.7333, 0.3642, 0.7333, 0.3642, 0.7333, 0.3642, 0.7333, 0.3642, 0.7333, 0.3642, 0.7333, 0.3642, 0.7333, 0.3642, 0.7333, 0.3642, 0.7333, 0.3642, 0.7333, 0.3642, 0.7333, 0.3642, 0.7333, 0.3642, 0.7333, 0.3642, 0.7333, 0.3642, 0.7333, 0.3642, 0.7333, 0.3642, 0.7333, 0.3642, 0.7333, 0.3642, 0.7333, 0.3642, 0.7333, 0.3642, 0.7333, 0.3642, 0.7333, 0.3642, 0.7333, 0.3642, 0.7333, 0.3642, 0.7333, 0.3642, 0.7333, 0.3642, 0.7333, 0.3642, 0.7333, 0.3642, 0.7333, 0.3642, 0.7333, 0.3642, 0.7333, 0.3642, 0.7333, 0.3642, 0.7333, 0.3642, 0.7333, 0.3642, 0.7333, 0.3642, 0.7333, 0.3642, 0.7333, 0.3642, 0.7333, 0.3642, 0.7333, 0.3642, 0.7333, 0.3642, 0.7333, 0.3642, 0.7333, 0.3642, 0.7333, 0.3642, 0.7333, 0.3642, 0.7333, 0.3642, 0.7333, 0.3642, 0.7333, 0.3642, 0.7333, 0.3642, 0.7333, 0.3642, 0.7333, 0.3642, 0.7333, 0.3642, 0.7333, 0.3642, 0.7333, 0.3642, 0.7333, 0.3642, 0.7333, 0.3642, 0.7333, 0.3642, 0.7333, 0.3642, 0.7333, 0.3642, 0.7333, 0.3642, 0.7333, 0.3642, 0.7333, 0.3642, 0.7333, 0.3642, 0.7333, 0.3642, 0.7333, 0.3642, 0.7333, 0.3642, 0.7333, 0.3642, 0.7333, 0.3642, 0.7333, 0.3642, 0.7333, 0.3642, 0.7333, 0.3642, 0.7333, 0.3642, 0.7333, 0.3642, 0.7333, 0.3642, 0.7333, 0.3642, 0.7333, 0.3642, 0.7333, 0.3642, 0.7333, 0.3642, 0.7333, 0.3642, 0.7333, 0.3642, 0.7333, 0.3642, 0.7333, 0.3642, 0.7333, 0.3642, 0.7333, 0.3642, 0.7333, 0.3642, 0.7333, 0.3642, 0.7333, 0.3642, 0.7333, 0.3642, 0.7333, 0.3642, 0.7333, 0.3642, 0.7333, 0.3642, 0.7333, 0.3642, 0.7333, 0.3642, 0.7333, 0.3642, 0.7333, 0.3642, 0.7333, 0.3642, 0.7333, 0.3642, 0.7333, 0.3642, 0.7333, 0.3642, 0.7333, 0.3642, 0.7333, 0.3642, 0.7333, 0.3642, 0.7333, 0.3642, 0.7333, 0.3642, 0.7333, 0.3642, 0.7333, 0.3642, 0.7333, 0.3642, 0.7333, 0.3642, 0.7333, 0.3642, 0.7333, 0.3642, 0.7333, 0.3642, 0.7333, 0.3642, 0.7333, 0.3642, 0.7333, 0.3642, 0.7333, 0.3642, 0.7333, 0.3642, 0.7333, 0.3642, 0.7333, 0.3642, 0.7333, 0.3642, 0.7333, 0.3642, 0.7333, 0.3642, 0.7333, 0.3642, 0.7333, 0.3642, 0.7333, 0.3642, 0.7333, 0.3642, 0.7333, 0.3642, 0.7333, 0.3642, 0.7333, 0.3642, 0.7333, 0.3642, 0.7333, 0.3642, 0.7333, 0.3642, 0.7333, 0.3642, 0.7333, 0.3642, 0.7333, 0.3642, 0.7333, 0.3642, 0.7333, 0.3642, 0.7333, 0.3642, 0.7333, 0.3642, 0.7333, 0.3642, 0.7333, 0.3642, 0.7333, 0.1526, 0.7973, 0.1526, 0.7973, 0.1526, 0.7973, 0.1526, 0.7973, 0.1526, 0.7973, 0.1526, 0.7973, 0.1526, 0.7973, 0.1526, 0.7973, 0.1526, 0.7973, 0.1526, 0.7973, 0.1526, 0.7973, 0.1526, 0.7973, 0.1526, 0.7973, 0.1526, 0.7973, 0.1526, 0.7973, 0.1526, 0.7973, 0.1526, 0.7973, 0.1526, 0.7973, 0.1526, 0.7973, 0.1526, 0.7973, 0.1526, 0.7973, 0.1526, 0.7973, 0.1526, 0.7973, 0.1526, 0.7973, 0.3396, 0.9942, 0.3396, 0.9942, 0.3396, 0.9942, 0.3396, 0.9942, 0.1526, 0.7973, 0.1526, 0.7973, 0.1526, 0.7973, 0.1526, 0.7973, 0.1526, 0.7973, 0.1526, 0.7973, 0.1526, 0.7973, 0.1526, 0.7973, 0.1526, 0.7973, 0.1526, 0.7973, 0.1526, 0.7973, 0.1526, 0.7973, 0.1526, 0.7973, 0.1526, 0.7973, 0.1526, 0.7973, 0.1526, 0.7973, 0.1526, 0.7973, 0.1526, 0.7973, 0.1526, 0.7973, 0.1526, 0.7973, 0.1526, 0.7973, 0.1526, 0.7973, 0.1526, 0.7973, 0.1526, 0.7973, 0.1526, 0.7973, 0.1526, 0.7973, 0.1526, 0.7973, 0.1526, 0.7973, 0.1526, 0.7973, 0.1526, 0.7973, 0.1526, 0.7973, 0.1526, 0.7973, 0.1526, 0.7973, 0.1526, 0.7973, 0.1526, 0.7973, 0.1526, 0.7973, 0.1526, 0.7973, 0.1526, 0.7973, 0.1526, 0.7973, 0.1526, 0.7973, 0.1526, 0.7973, 0.1526, 0.7973, 0.1526, 0.7973, 0.1526, 0.7973, 0.1526, 0.7973, 0.1526, 0.7973, 0.1526, 0.7973, 0.1526, 0.7973, 0.1526, 0.7973, 0.1526, 0.7973, 0.1526, 0.7973, 0.1526, 0.7973, 0.1526, 0.7973, 0.1526, 0.7973, 0.1526, 0.7973, 0.1526, 0.7973, 0.1526, 0.7973, 0.1526, 0.7973, 0.1526, 0.7973, 0.1526, 0.7973, 0.3396, 0.9942, 0.3396, 0.9942, 0.3396, 0.9942, 0.3396, 0.9942, 0.3396, 0.9942, 0.3396, 0.9942, 0.3396, 0.9942, 0.3396, 0.9942, 0.3396, 0.9942, 0.3396, 0.9942, 0.3396, 0.9942, 0.3396, 0.9942, 0.3396, 0.9942, 0.3396, 0.9942, 0.3396, 0.9942, 0.3396, 0.9942, 0.3396, 0.9942, 0.3396, 0.9942, 0.3396, 0.9942, 0.3396, 0.9942, 0.3396, 0.9942, 0.3396, 0.9942, 0.3396, 0.9942, 0.3396, 0.9942, 0.3396, 0.9942, 0.3396, 0.9942, 0.3396, 0.9942, 0.3396, 0.9942, 0.3396, 0.9942, 0.3396, 0.9942, 0.3396, 0.9942, 0.3396, 0.9942, 0.3396, 0.9942, 0.3396, 0.9942, 0.3396, 0.9942, 0.3396, 0.9942, 0.3396, 0.9942, 0.3396, 0.9942, 0.3396, 0.9942, 0.3396, 0.9942, 0.3396, 0.9942, 0.3396, 0.9942, 0.3396, 0.9942, 0.3396, 0.9942, 0.3396, 0.9942, 0.3396, 0.9942, 0.3396, 0.9942, 0.3396, 0.9942, 0.3396, 0.9942, 0.3396, 0.9942, 0.3396, 0.9942, 0.3396, 0.9942, 0.3396, 0.9942, 0.3396, 0.9942, 0.3396, 0.9942, 0.3396, 0.9942, 0.3396, 0.9942, 0.3396, 0.9942, 0.3396, 0.9942, 0.3396, 0.9942, 0.3396, 0.9942, 0.3396, 0.9942, 0.3396, 0.9942, 0.3396, 0.9942, 0.3396, 0.9942, 0.3396, 0.9942, 0.3396, 0.9942, 0.3396, 0.9942, 0.3396, 0.9942, 0.3396, 0.9942, 0.3396, 0.9942, 0.3396, 0.9942, 0.3396, 0.9942, 0.3396, 0.9942, 0.3396, 0.9942, 0.3396, 0.9942, 0.3396, 0.9942, 0.3396, 0.9942, 0.3396, 0.9942, 0.3396, 0.9942, 0.3396, 0.9942, 0.3396, 0.9942, 0.3396, 0.9942, 0.3396, 0.9942, 0.3396, 0.9942, 0.3396, 0.9942, 0.3396, 0.9942, 0.3396, 0.9942, 0.3396, 0.9942, 0.3396, 0.9942, 0.3396, 0.9942, 0.3396, 0.9942, 0.3396, 0.9942, 0.3396, 0.9942, 0.3396, 0.9942, 0.3396, 0.9942, 0.3396, 0.9942, 0.3396, 0.9942, 0.3396, 0.9942, 0.3396, 0.9942, 0.3396, 0.9942, 0.3396, 0.9942, 0.3396, 0.9942, 0.3396, 0.9942, 0.3396, 0.9942, 0.3396, 0.9942, 0.3396, 0.9942, 0.3396, 0.9942, 0.3396, 0.9942, 0.3396, 0.9942, 0.3396, 0.9942, 0.3396, 0.9942, 0.3396, 0.9942, 0.3396, 0.9942, 0.3396, 0.9942, 0.3396, 0.9942, 0.3396, 0.9942, 0.3396, 0.9942, 0.3396, 0.9942, 0.3396, 0.9942, 0.3396, 0.9942, 0.3396, 0.9942, 0.3396, 0.9942, 0.3396, 0.9942, 0.3396, 0.9942, 0.3396, 0.9942, 0.3396, 0.9942, 0.3396, 0.9942, 0.3396, 0.9942, 0.3396, 0.9942, 0.3396, 0.9942, 0.3396, 0.9942, 0.3396, 0.9942, 0.3396, 0.9942, 0.3396, 0.9942, 0.3396, 0.9942, 0.3396, 0.9942, 0.3396, 0.9942, 0.3396, 0.9942, 0.3396, 0.9942, 0.3396, 0.9942, 0.3396, 0.9942, 0.3396, 0.9942, 0.3396, 0.9942, 0.3396, 0.9942, 0.3396, 0.9942, 0.3396, 0.9942, 0.3396, 0.9942, 0.3396, 0.9942, 0.3396, 0.9942, 0.3396, 0.9942, 0.3396, 0.9942, 0.3396, 0.9942, 0.3396, 0.9942, 0.3396, 0.9942, 0.3396, 0.9942, 0.3396, 0.9942, 0.3396, 0.9942, 0.3396, 0.9942, 0.3396, 0.9942, 0.3396, 0.9942, 0.3396, 0.9942, 0.3396, 0.9942, 0.3396, 0.9942, 0.3396, 0.9942, 0.3396, 0.9942, 0.3396, 0.9942, 0.3396, 0.9942, 0.3396, 0.9942, 0.3396, 0.9942, 0.3396, 0.9942, 0.3396, 0.9942, 0.3396, 0.9942, 0.3396, 0.9942, 0.3396, 0.9942, 0.3396, 0.9942, 0.3396, 0.9942, 0.3396, 0.9942, 0.3396, 0.9942, 0.3396, 0.9942, 0.3396, 0.9942, 0.3396, 0.9942, 0.3396, 0.9942, 0.3396, 0.9942, 0.3396, 0.9942, 0.3396, 0.9942, 0.3396, 0.9942, 0.3396, 0.9942, 0.3396, 0.9942, 0.3396, 0.9942, 0.3396, 0.9942, 0.3396, 0.9942])
me_cylinder_004.materials.append(mat_basepalette)
me_cylinder_004.update()
me_cylinder_003 = bpy.data.meshes.new('Cylinder.003')
me_cylinder_003.from_pydata([(-0.7619, 0.4761, 0.1923), (-0.8254, 0.4498, 0.1923), (-0.7113, 0.396, 0.1923), (-0.706, 0.3864, 0.1923), (-0.7113, 0.3768, 0.1923), (-0.7619, 0.3768, 0.1923), (-0.8126, 0.3768, 0.1923), (-0.8126, 0.3864, 0.1923), (-0.7619, 0.396, 0.1923), (-0.8126, 0.396, 0.1923), (-0.6863, 0.462, 0.1667), (-0.655, 0.3864, 0.1667), (-0.6863, 0.3108, 0.1667), (-0.7619, 0.2795, 0.1667), (-0.8375, 0.3108, 0.1667), (-0.8688, 0.3864, 0.1667), (-0.7619, 0.4933, 0.1667), (-0.8375, 0.462, 0.1667), (-0.6886, 0.4597, 0.1335), (-0.6583, 0.3864, 0.1335), (-0.6886, 0.3131, 0.1335), (-0.7619, 0.2827, 0.1335), (-0.8352, 0.3131, 0.1335), (-0.8656, 0.3864, 0.1335), (-0.7619, 0.4901, 0.1335), (-0.8352, 0.4597, 0.1335), (-0.7179, 0.4304, 0.1175), (-0.6997, 0.3864, 0.1175), (-0.7179, 0.3424, 0.1175), (-0.7619, 0.3242, 0.1175), (-0.8059, 0.3424, 0.1175), (-0.8241, 0.3864, 0.1175), (-0.7619, 0.4486, 0.1175), (-0.8059, 0.4304, 0.1175), (-0.7324, 0.416, 0.1026), (-0.7201, 0.3864, 0.1026), (-0.7324, 0.3568, 0.1026), (-0.7619, 0.3446, 0.1026), (-0.7915, 0.3568, 0.1026), (-0.8037, 0.3864, 0.1026), (-0.7619, 0.4282, 0.1026), (-0.7915, 0.416, 0.1026), (-0.7361, 0.4122, 0.09081), (-0.7255, 0.3864, 0.09081), (-0.7361, 0.3606, 0.09081), (-0.7619, 0.3499, 0.09081), (-0.7877, 0.3606, 0.09081), (-0.7984, 0.3864, 0.09081), (-0.7619, 0.4229, 0.09081), (-0.7877, 0.4122, 0.09081), (-0.7361, 0.4122, 0.03846), (-0.7255, 0.3864, 0.03846), (-0.7361, 0.3606, 0.03846), (-0.7619, 0.3499, 0.03846), (-0.7877, 0.3606, 0.03846), (-0.7984, 0.3864, 0.03846), (-0.7619, 0.4229, 0.03846), (-0.7877, 0.4122, 0.03846), (-0.7287, 0.4196, 0.02564), (-0.7149, 0.3864, 0.02564), (-0.7287, 0.3532, 0.02564), (-0.7619, 0.3394, 0.02564), (-0.7952, 0.3532, 0.02564), (-0.8089, 0.3864, 0.02564), (-0.7619, 0.4334, 0.02564), (-0.7952, 0.4196, 0.02564), (-0.7276, 0.4207, 0.009615), (-0.7134, 0.3864, 0.009615), (-0.7276, 0.3521, 0.009615), (-0.7619, 0.3379, 0.009615), (-0.7962, 0.3521, 0.009615), (-0.8105, 0.3864, 0.009615), (-0.7619, 0.4349, 0.009615), (-0.7962, 0.4207, 0.009615), (-0.7308, 0.4176, 2.98e-08), (-0.7178, 0.3864, 2.98e-08), (-0.7308, 0.3552, 2.98e-08), (-0.7619, 0.3423, 2.98e-08), (-0.7931, 0.3552, 2.98e-08), (-0.806, 0.3864, 2.98e-08), (-0.7931, 0.4176, 2.98e-08), (-0.7619, 0.4305, 2.98e-08), (-0.8516, 0.3864, 0.1923), (-0.8254, 0.323, 0.1923), (-0.7619, 0.2967, 0.1923), (-0.6985, 0.323, 0.1923), (-0.6722, 0.3864, 0.1923), (-0.6985, 0.4498, 0.1923), (-0.8065, 0.396, 0.2146), (-0.7619, 0.396, 0.2118), (-0.8065, 0.3864, 0.2146), (-0.8065, 0.3768, 0.2146), (-0.7619, 0.3768, 0.2118), (-0.7043, 0.3768, 0.2149), (-0.6966, 0.3864, 0.2109), (-0.7043, 0.396, 0.2149), (-0.7916, 0.396, 0.2961), (-0.7314, 0.3916, 0.2885), (-0.7916, 0.3864, 0.2961), (-0.7916, 0.3768, 0.2961), (-0.7314, 0.3812, 0.2885), (-0.6712, 0.3768, 0.2809), (-0.6628, 0.3864, 0.2787), (-0.6712, 0.396, 0.2809), (-0.7836, 0.396, 0.3646), (-0.7229, 0.3916, 0.3624), (-0.7836, 0.3864, 0.3646), (-0.7836, 0.3768, 0.3646), (-0.7229, 0.3812, 0.3624), (-0.6623, 0.3768, 0.3602), (-0.6538, 0.3864, 0.3618), (-0.6623, 0.396, 0.3602), (-0.7952, 0.396, 0.4567), (-0.7581, 0.3916, 0.4657), (-0.7952, 0.3864, 0.4567), (-0.7952, 0.3768, 0.4567), (-0.7581, 0.3812, 0.4657), (-0.7209, 0.3768, 0.4746), (-0.7138, 0.3864, 0.4795), (-0.7209, 0.396, 0.4746), (-0.811, 0.396, 0.5279), (-0.7988, 0.3952, 0.5369), (-0.811, 0.3864, 0.5279), (-0.811, 0.3768, 0.5279), (-0.7988, 0.3776, 0.5369), (-0.7867, 0.3768, 0.5458), (-0.7808, 0.3864, 0.5521), (-0.7867, 0.396, 0.5458), (-0.8405, 0.396, 0.5876), (-0.8405, 0.3864, 0.5876), (-0.8405, 0.3768, 0.5876), (-0.8405, 0.3768, 0.5878), (-0.8405, 0.3864, 0.5878), (-0.8405, 0.396, 0.5878)], [], [(24, 25, 17, 16), (11, 10, 87, 86), (32, 33, 25, 24), (31, 30, 22, 23), (29, 28, 20, 21), (27, 26, 18, 19), (33, 31, 23, 25), (30, 29, 21, 22), (28, 27, 19, 20), (23, 22, 14, 15), (38, 37, 29, 30), (36, 35, 27, 28), (34, 40, 32, 26), (40, 41, 33, 32), (39, 38, 30, 31), (37, 36, 28, 29), (35, 34, 26, 27), (26, 32, 24, 18), (49, 47, 39, 41), (46, 45, 37, 38), (44, 43, 35, 36), (42, 48, 40, 34), (48, 49, 41, 40), (47, 46, 38, 39), (45, 44, 36, 37), (41, 39, 31, 33), (55, 54, 46, 47), (53, 52, 44, 45), (51, 50, 42, 43), (57, 55, 47, 49), (54, 53, 45, 46), (52, 51, 43, 44), (50, 56, 48, 42), (43, 42, 34, 35), (58, 64, 56, 50), (64, 65, 57, 56), (63, 62, 54, 55), (61, 60, 52, 53), (59, 58, 50, 51), (65, 63, 55, 57), (62, 61, 53, 54), (56, 57, 49, 48), (73, 71, 63, 65), (70, 69, 61, 62), (68, 67, 59, 60), (66, 72, 64, 58), (72, 73, 65, 64), (71, 70, 62, 63), (69, 68, 60, 61), (60, 59, 51, 52), (81, 80, 73, 72), (79, 78, 70, 71), (77, 76, 68, 69), (75, 74, 66, 67), (80, 79, 71, 73), (78, 77, 69, 70), (76, 75, 67, 68), (74, 81, 72, 66), (67, 66, 58, 59), (80, 81, 74, 75, 76, 77, 78, 79), (18, 24, 16, 10), (20, 19, 11, 12), (22, 21, 13, 14), (25, 23, 15, 17), (19, 18, 10, 11), (21, 20, 12, 13), (2, 8, 89, 95), (13, 12, 85, 84), (15, 14, 83, 82), (16, 17, 1, 0), (10, 16, 0, 87), (12, 11, 86, 85), (14, 13, 84, 83), (17, 15, 82, 1), (9, 8, 0, 1), (7, 9, 1, 82), (6, 7, 82, 83), (5, 6, 83, 84), (4, 5, 84, 85), (3, 4, 85, 86), (2, 3, 86, 87), (8, 2, 87, 0), (90, 91, 99, 98), (4, 3, 94, 93), (6, 5, 92, 91), (9, 7, 90, 88), (3, 2, 95, 94), (5, 4, 93, 92), (7, 6, 91, 90), (8, 9, 88, 89), (102, 103, 111, 110), (89, 88, 96, 97), (95, 89, 97, 103), (93, 94, 102, 101), (91, 92, 100, 99), (88, 90, 98, 96), (94, 95, 103, 102), (92, 93, 101, 100), (107, 108, 116, 115), (100, 101, 109, 108), (98, 99, 107, 106), (97, 96, 104, 105), (103, 97, 105, 111), (101, 102, 110, 109), (99, 100, 108, 107), (96, 98, 106, 104), (119, 113, 121, 127), (104, 106, 114, 112), (110, 111, 119, 118), (108, 109, 117, 116), (106, 107, 115, 114), (105, 104, 112, 113), (111, 105, 113, 119), (109, 110, 118, 117), (124, 125, 131, 130), (117, 118, 126, 125), (115, 116, 124, 123), (112, 114, 122, 120), (118, 119, 127, 126), (116, 117, 125, 124), (114, 115, 123, 122), (113, 112, 120, 121), (128, 129, 130, 131, 132, 133), (122, 123, 130, 129), (121, 120, 128), (127, 121, 128, 133), (125, 126, 132, 131), (123, 124, 130), (120, 122, 129, 128), (126, 127, 133, 132)])
_uv = me_cylinder_003.uv_layers.new(name='UVMap')
_uv.uv.foreach_set('vector', [0.1526, 0.7973, 0.1526, 0.7973, 0.1526, 0.7973, 0.1526, 0.7973, 0.1526, 0.7973, 0.1526, 0.7973, 0.1526, 0.7973, 0.1526, 0.7973, 0.1526, 0.7973, 0.1526, 0.7973, 0.1526, 0.7973, 0.1526, 0.7973, 0.1526, 0.7973, 0.1526, 0.7973, 0.1526, 0.7973, 0.1526, 0.7973, 0.1526, 0.7973, 0.1526, 0.7973, 0.1526, 0.7973, 0.1526, 0.7973, 0.1526, 0.7973, 0.1526, 0.7973, 0.1526, 0.7973, 0.1526, 0.7973, 0.1526, 0.7973, 0.1526, 0.7973, 0.1526, 0.7973, 0.1526, 0.7973, 0.1526, 0.7973, 0.1526, 0.7973, 0.1526, 0.7973, 0.1526, 0.7973, 0.1526, 0.7973, 0.1526, 0.7973, 0.1526, 0.7973, 0.1526, 0.7973, 0.1526, 0.7973, 0.1526, 0.7973, 0.1526, 0.7973, 0.1526, 0.7973, 0.3642, 0.7333, 0.3642, 0.7333, 0.3642, 0.7333, 0.3642, 0.7333, 0.3642, 0.7333, 0.3642, 0.7333, 0.3642, 0.7333, 0.3642, 0.7333, 0.3642, 0.7333, 0.3642, 0.7333, 0.3642, 0.7333, 0.3642, 0.7333, 0.3642, 0.7333, 0.3642, 0.7333, 0.3642, 0.7333, 0.3642, 0.7333, 0.3642, 0.7333, 0.3642, 0.7333, 0.3642, 0.7333, 0.3642, 0.7333, 0.3642, 0.7333, 0.3642, 0.7333, 0.3642, 0.7333, 0.3642, 0.7333, 0.3642, 0.7333, 0.3642, 0.7333, 0.3642, 0.7333, 0.3642, 0.7333, 0.1526, 0.7973, 0.1526, 0.7973, 0.1526, 0.7973, 0.1526, 0.7973, 0.3642, 0.7333, 0.3642, 0.7333, 0.3642, 0.7333, 0.3642, 0.7333, 0.3642, 0.7333, 0.3642, 0.7333, 0.3642, 0.7333, 0.3642, 0.7333, 0.3642, 0.7333, 0.3642, 0.7333, 0.3642, 0.7333, 0.3642, 0.7333, 0.3642, 0.7333, 0.3642, 0.7333, 0.3642, 0.7333, 0.3642, 0.7333, 0.3642, 0.7333, 0.3642, 0.7333, 0.3642, 0.7333, 0.3642, 0.7333, 0.3642, 0.7333, 0.3642, 0.7333, 0.3642, 0.7333, 0.3642, 0.7333, 0.3642, 0.7333, 0.3642, 0.7333, 0.3642, 0.7333, 0.3642, 0.7333, 0.3642, 0.7333, 0.3642, 0.7333, 0.3642, 0.7333, 0.3642, 0.7333, 0.3642, 0.7333, 0.3642, 0.7333, 0.3642, 0.7333, 0.3642, 0.7333, 0.3642, 0.7333, 0.3642, 0.7333, 0.3642, 0.7333, 0.3642, 0.7333, 0.3642, 0.7333, 0.3642, 0.7333, 0.3642, 0.7333, 0.3642, 0.7333, 0.3642, 0.7333, 0.3642, 0.7333, 0.3642, 0.7333, 0.3642, 0.7333, 0.3642, 0.7333, 0.3642, 0.7333, 0.3642, 0.7333, 0.3642, 0.7333, 0.3642, 0.7333, 0.3642, 0.7333, 0.3642, 0.7333, 0.3642, 0.7333, 0.3642, 0.7333, 0.3642, 0.7333, 0.3642, 0.7333, 0.3642, 0.7333, 0.3642, 0.7333, 0.3642, 0.7333, 0.3642, 0.7333, 0.3642, 0.7333, 0.3642, 0.7333, 0.3642, 0.7333, 0.3642, 0.7333, 0.3642, 0.7333, 0.3642, 0.7333, 0.3642, 0.7333, 0.3642, 0.7333, 0.3642, 0.7333, 0.3642, 0.7333, 0.3642, 0.7333, 0.3642, 0.7333, 0.3642, 0.7333, 0.3642, 0.7333, 0.3642, 0.7333, 0.3642, 0.7333, 0.3642, 0.7333, 0.3642, 0.7333, 0.3642, 0.7333, 0.3642, 0.7333, 0.3642, 0.7333, 0.3642, 0.7333, 0.3642, 0.7333, 0.3642, 0.7333, 0.3642, 0.7333, 0.3642, 0.7333, 0.3642, 0.7333, 0.3642, 0.7333, 0.3642, 0.7333, 0.3642, 0.7333, 0.3642, 0.7333, 0.3642, 0.7333, 0.3642, 0.7333, 0.3642, 0.7333, 0.3642, 0.7333, 0.3642, 0.7333, 0.3642, 0.7333, 0.3642, 0.7333, 0.3642, 0.7333, 0.3642, 0.7333, 0.3642, 0.7333, 0.3642, 0.7333, 0.3642, 0.7333, 0.3642, 0.7333, 0.3642, 0.7333, 0.3642, 0.7333, 0.3642, 0.7333, 0.3642, 0.7333, 0.3642, 0.7333, 0.3642, 0.7333, 0.3642, 0.7333, 0.3642, 0.7333, 0.3642, 0.7333, 0.3642, 0.7333, 0.3642, 0.7333, 0.3642, 0.7333, 0.3642, 0.7333, 0.3642, 0.7333, 0.3642, 0.7333, 0.3642, 0.7333, 0.3642, 0.7333, 0.3642, 0.7333, 0.3642, 0.7333, 0.3642, 0.7333, 0.3642, 0.7333, 0.3642, 0.7333, 0.3642, 0.7333, 0.3642, 0.7333, 0.3642, 0.7333, 0.3642, 0.7333, 0.3642, 0.7333, 0.3642, 0.7333, 0.3642, 0.7333, 0.3642, 0.7333, 0.3642, 0.7333, 0.3642, 0.7333, 0.3642, 0.7333, 0.3642, 0.7333, 0.3642, 0.7333, 0.3642, 0.7333, 0.3642, 0.7333, 0.3642, 0.7333, 0.3642, 0.7333, 0.3642, 0.7333, 0.3642, 0.7333, 0.3642, 0.7333, 0.3642, 0.7333, 0.3642, 0.7333, 0.3642, 0.7333, 0.3642, 0.7333, 0.3642, 0.7333, 0.3642, 0.7333, 0.3642, 0.7333, 0.3642, 0.7333, 0.3642, 0.7333, 0.3642, 0.7333, 0.3642, 0.7333, 0.3642, 0.7333, 0.3642, 0.7333, 0.3642, 0.7333, 0.3642, 0.7333, 0.3642, 0.7333, 0.3642, 0.7333, 0.3642, 0.7333, 0.3642, 0.7333, 0.3642, 0.7333, 0.3642, 0.7333, 0.3642, 0.7333, 0.3642, 0.7333, 0.1526, 0.7973, 0.1526, 0.7973, 0.1526, 0.7973, 0.1526, 0.7973, 0.1526, 0.7973, 0.1526, 0.7973, 0.1526, 0.7973, 0.1526, 0.7973, 0.1526, 0.7973, 0.1526, 0.7973, 0.1526, 0.7973, 0.1526, 0.7973, 0.1526, 0.7973, 0.1526, 0.7973, 0.1526, 0.7973, 0.1526, 0.7973, 0.1526, 0.7973, 0.1526, 0.7973, 0.1526, 0.7973, 0.1526, 0.7973, 0.1526, 0.7973, 0.1526, 0.7973, 0.1526, 0.7973, 0.1526, 0.7973, 0.3396, 0.9942, 0.3396, 0.9942, 0.3396, 0.9942, 0.3396, 0.9942, 0.1526, 0.7973, 0.1526, 0.7973, 0.1526, 0.7973, 0.1526, 0.7973, 0.1526, 0.7973, 0.1526, 0.7973, 0.1526, 0.7973, 0.1526, 0.7973, 0.1526, 0.7973, 0.1526, 0.7973, 0.1526, 0.7973, 0.1526, 0.7973, 0.1526, 0.7973, 0.1526, 0.7973, 0.1526, 0.7973, 0.1526, 0.7973, 0.1526, 0.7973, 0.1526, 0.7973, 0.1526, 0.7973, 0.1526, 0.7973, 0.1526, 0.7973, 0.1526, 0.7973, 0.1526, 0.7973, 0.1526, 0.7973, 0.1526, 0.7973, 0.1526, 0.7973, 0.1526, 0.7973, 0.1526, 0.7973, 0.1526, 0.7973, 0.1526, 0.7973, 0.1526, 0.7973, 0.1526, 0.7973, 0.1526, 0.7973, 0.1526, 0.7973, 0.1526, 0.7973, 0.1526, 0.7973, 0.1526, 0.7973, 0.1526, 0.7973, 0.1526, 0.7973, 0.1526, 0.7973, 0.1526, 0.7973, 0.1526, 0.7973, 0.1526, 0.7973, 0.1526, 0.7973, 0.1526, 0.7973, 0.1526, 0.7973, 0.1526, 0.7973, 0.1526, 0.7973, 0.1526, 0.7973, 0.1526, 0.7973, 0.1526, 0.7973, 0.1526, 0.7973, 0.1526, 0.7973, 0.1526, 0.7973, 0.1526, 0.7973, 0.1526, 0.7973, 0.1526, 0.7973, 0.1526, 0.7973, 0.1526, 0.7973, 0.1526, 0.7973, 0.3396, 0.9942, 0.3396, 0.9942, 0.3396, 0.9942, 0.3396, 0.9942, 0.3396, 0.9942, 0.3396, 0.9942, 0.3396, 0.9942, 0.3396, 0.9942, 0.3396, 0.9942, 0.3396, 0.9942, 0.3396, 0.9942, 0.3396, 0.9942, 0.3396, 0.9942, 0.3396, 0.9942, 0.3396, 0.9942, 0.3396, 0.9942, 0.3396, 0.9942, 0.3396, 0.9942, 0.3396, 0.9942, 0.3396, 0.9942, 0.3396, 0.9942, 0.3396, 0.9942, 0.3396, 0.9942, 0.3396, 0.9942, 0.3396, 0.9942, 0.3396, 0.9942, 0.3396, 0.9942, 0.3396, 0.9942, 0.3396, 0.9942, 0.3396, 0.9942, 0.3396, 0.9942, 0.3396, 0.9942, 0.3396, 0.9942, 0.3396, 0.9942, 0.3396, 0.9942, 0.3396, 0.9942, 0.3396, 0.9942, 0.3396, 0.9942, 0.3396, 0.9942, 0.3396, 0.9942, 0.3396, 0.9942, 0.3396, 0.9942, 0.3396, 0.9942, 0.3396, 0.9942, 0.3396, 0.9942, 0.3396, 0.9942, 0.3396, 0.9942, 0.3396, 0.9942, 0.3396, 0.9942, 0.3396, 0.9942, 0.3396, 0.9942, 0.3396, 0.9942, 0.3396, 0.9942, 0.3396, 0.9942, 0.3396, 0.9942, 0.3396, 0.9942, 0.3396, 0.9942, 0.3396, 0.9942, 0.3396, 0.9942, 0.3396, 0.9942, 0.3396, 0.9942, 0.3396, 0.9942, 0.3396, 0.9942, 0.3396, 0.9942, 0.3396, 0.9942, 0.3396, 0.9942, 0.3396, 0.9942, 0.3396, 0.9942, 0.3396, 0.9942, 0.3396, 0.9942, 0.3396, 0.9942, 0.3396, 0.9942, 0.3396, 0.9942, 0.3396, 0.9942, 0.3396, 0.9942, 0.3396, 0.9942, 0.3396, 0.9942, 0.3396, 0.9942, 0.3396, 0.9942, 0.3396, 0.9942, 0.3396, 0.9942, 0.3396, 0.9942, 0.3396, 0.9942, 0.3396, 0.9942, 0.3396, 0.9942, 0.3396, 0.9942, 0.3396, 0.9942, 0.3396, 0.9942, 0.3396, 0.9942, 0.3396, 0.9942, 0.3396, 0.9942, 0.3396, 0.9942, 0.3396, 0.9942, 0.3396, 0.9942, 0.3396, 0.9942, 0.3396, 0.9942, 0.3396, 0.9942, 0.3396, 0.9942, 0.3396, 0.9942, 0.3396, 0.9942, 0.3396, 0.9942, 0.3396, 0.9942, 0.3396, 0.9942, 0.3396, 0.9942, 0.3396, 0.9942, 0.3396, 0.9942, 0.3396, 0.9942, 0.3396, 0.9942, 0.3396, 0.9942, 0.3396, 0.9942, 0.3396, 0.9942, 0.3396, 0.9942, 0.3396, 0.9942, 0.3396, 0.9942, 0.3396, 0.9942, 0.3396, 0.9942, 0.3396, 0.9942, 0.3396, 0.9942, 0.3396, 0.9942, 0.3396, 0.9942, 0.3396, 0.9942, 0.3396, 0.9942, 0.3396, 0.9942, 0.3396, 0.9942, 0.3396, 0.9942, 0.3396, 0.9942, 0.3396, 0.9942, 0.3396, 0.9942, 0.3396, 0.9942, 0.3396, 0.9942, 0.3396, 0.9942, 0.3396, 0.9942, 0.3396, 0.9942, 0.3396, 0.9942, 0.3396, 0.9942, 0.3396, 0.9942, 0.3396, 0.9942, 0.3396, 0.9942, 0.3396, 0.9942, 0.3396, 0.9942, 0.3396, 0.9942, 0.3396, 0.9942, 0.3396, 0.9942, 0.3396, 0.9942, 0.3396, 0.9942, 0.3396, 0.9942, 0.3396, 0.9942, 0.3396, 0.9942, 0.3396, 0.9942, 0.3396, 0.9942, 0.3396, 0.9942, 0.3396, 0.9942, 0.3396, 0.9942, 0.3396, 0.9942, 0.3396, 0.9942, 0.3396, 0.9942, 0.3396, 0.9942, 0.3396, 0.9942, 0.3396, 0.9942, 0.3396, 0.9942, 0.3396, 0.9942, 0.3396, 0.9942, 0.3396, 0.9942, 0.3396, 0.9942, 0.3396, 0.9942, 0.3396, 0.9942, 0.3396, 0.9942, 0.3396, 0.9942, 0.3396, 0.9942, 0.3396, 0.9942, 0.3396, 0.9942, 0.3396, 0.9942, 0.3396, 0.9942, 0.3396, 0.9942, 0.3396, 0.9942, 0.3396, 0.9942, 0.3396, 0.9942, 0.3396, 0.9942, 0.3396, 0.9942, 0.3396, 0.9942, 0.3396, 0.9942, 0.3396, 0.9942, 0.3396, 0.9942, 0.3396, 0.9942, 0.3396, 0.9942, 0.3396, 0.9942, 0.3396, 0.9942, 0.3396, 0.9942, 0.3396, 0.9942, 0.3396, 0.9942, 0.3396, 0.9942, 0.3396, 0.9942])
me_cylinder_003.materials.append(mat_basepalette)
me_cylinder_003.update()
me_cylinder_005 = bpy.data.meshes.new('Cylinder.005')
me_cylinder_005.from_pydata([(0.6926, 0.4761, 0.1923), (0.6291, 0.4498, 0.1923), (0.7432, 0.396, 0.1923), (0.7485, 0.3864, 0.1923), (0.7432, 0.3768, 0.1923), (0.6926, 0.3768, 0.1923), (0.6419, 0.3768, 0.1923), (0.6419, 0.3864, 0.1923), (0.6926, 0.396, 0.1923), (0.6419, 0.396, 0.1923), (0.7682, 0.462, 0.1667), (0.7995, 0.3864, 0.1667), (0.7682, 0.3108, 0.1667), (0.6926, 0.2795, 0.1667), (0.617, 0.3108, 0.1667), (0.5857, 0.3864, 0.1667), (0.6926, 0.4933, 0.1667), (0.617, 0.462, 0.1667), (0.7659, 0.4597, 0.1335), (0.7962, 0.3864, 0.1335), (0.7659, 0.3131, 0.1335), (0.6926, 0.2827, 0.1335), (0.6193, 0.3131, 0.1335), (0.5889, 0.3864, 0.1335), (0.6926, 0.4901, 0.1335), (0.6193, 0.4597, 0.1335), (0.7366, 0.4304, 0.1175), (0.7548, 0.3864, 0.1175), (0.7366, 0.3424, 0.1175), (0.6926, 0.3242, 0.1175), (0.6486, 0.3424, 0.1175), (0.6303, 0.3864, 0.1175), (0.6926, 0.4486, 0.1175), (0.6486, 0.4304, 0.1175), (0.7221, 0.416, 0.1026), (0.7344, 0.3864, 0.1026), (0.7221, 0.3568, 0.1026), (0.6926, 0.3446, 0.1026), (0.663, 0.3568, 0.1026), (0.6507, 0.3864, 0.1026), (0.6926, 0.4282, 0.1026), (0.663, 0.416, 0.1026), (0.7184, 0.4122, 0.09081), (0.729, 0.3864, 0.09081), (0.7184, 0.3606, 0.09081), (0.6926, 0.3499, 0.09081), (0.6668, 0.3606, 0.09081), (0.6561, 0.3864, 0.09081), (0.6926, 0.4229, 0.09081), (0.6668, 0.4122, 0.09081), (0.7184, 0.4122, 0.03846), (0.729, 0.3864, 0.03846), (0.7184, 0.3606, 0.03846), (0.6926, 0.3499, 0.03846), (0.6668, 0.3606, 0.03846), (0.6561, 0.3864, 0.03846), (0.6926, 0.4229, 0.03846), (0.6668, 0.4122, 0.03846), (0.7258, 0.4196, 0.02564), (0.7396, 0.3864, 0.02564), (0.7258, 0.3532, 0.02564), (0.6926, 0.3394, 0.02564), (0.6593, 0.3532, 0.02564), (0.6456, 0.3864, 0.02564), (0.6926, 0.4334, 0.02564), (0.6593, 0.4196, 0.02564), (0.7269, 0.4207, 0.009615), (0.7411, 0.3864, 0.009615), (0.7269, 0.3521, 0.009615), (0.6926, 0.3379, 0.009615), (0.6583, 0.3521, 0.009615), (0.644, 0.3864, 0.009615), (0.6926, 0.4349, 0.009615), (0.6583, 0.4207, 0.009615), (0.7237, 0.4176, 2.98e-08), (0.7366, 0.3864, 2.98e-08), (0.7237, 0.3552, 2.98e-08), (0.6926, 0.3423, 2.98e-08), (0.6614, 0.3552, 2.98e-08), (0.6485, 0.3864, 2.98e-08), (0.6614, 0.4176, 2.98e-08), (0.6926, 0.4305, 2.98e-08), (0.6029, 0.3864, 0.1923), (0.6291, 0.323, 0.1923), (0.6926, 0.2967, 0.1923), (0.756, 0.323, 0.1923), (0.7823, 0.3864, 0.1923), (0.756, 0.4498, 0.1923), (0.648, 0.396, 0.2146), (0.6926, 0.396, 0.2118), (0.648, 0.3864, 0.2146), (0.648, 0.3768, 0.2146), (0.6926, 0.3768, 0.2118), (0.7502, 0.3768, 0.2149), (0.7579, 0.3864, 0.2109), (0.7502, 0.396, 0.2149), (0.6629, 0.396, 0.2961), (0.7231, 0.3916, 0.2885), (0.6629, 0.3864, 0.2961), (0.6629, 0.3768, 0.2961), (0.7231, 0.3812, 0.2885), (0.7833, 0.3768, 0.2809), (0.7917, 0.3864, 0.2787), (0.7833, 0.396, 0.2809), (0.6709, 0.396, 0.3646), (0.7316, 0.3916, 0.3624), (0.6709, 0.3864, 0.3646), (0.6709, 0.3768, 0.3646), (0.7316, 0.3812, 0.3624), (0.7922, 0.3768, 0.3602), (0.8007, 0.3864, 0.3618), (0.7922, 0.396, 0.3602), (0.6593, 0.396, 0.4567), (0.6964, 0.3916, 0.4657), (0.6593, 0.3864, 0.4567), (0.6593, 0.3768, 0.4567), (0.6964, 0.3812, 0.4657), (0.7336, 0.3768, 0.4746), (0.7407, 0.3864, 0.4795), (0.7336, 0.396, 0.4746), (0.6435, 0.396, 0.5279), (0.6556, 0.3952, 0.5369), (0.6435, 0.3864, 0.5279), (0.6435, 0.3768, 0.5279), (0.6556, 0.3776, 0.5369), (0.6678, 0.3768, 0.5458), (0.6737, 0.3864, 0.5521), (0.6678, 0.396, 0.5458), (0.614, 0.396, 0.5876), (0.614, 0.3864, 0.5876), (0.614, 0.3768, 0.5876), (0.614, 0.3768, 0.5878), (0.614, 0.3864, 0.5878), (0.614, 0.396, 0.5878)], [], [(24, 25, 17, 16), (11, 10, 87, 86), (32, 33, 25, 24), (31, 30, 22, 23), (29, 28, 20, 21), (27, 26, 18, 19), (33, 31, 23, 25), (30, 29, 21, 22), (28, 27, 19, 20), (23, 22, 14, 15), (38, 37, 29, 30), (36, 35, 27, 28), (34, 40, 32, 26), (40, 41, 33, 32), (39, 38, 30, 31), (37, 36, 28, 29), (35, 34, 26, 27), (26, 32, 24, 18), (49, 47, 39, 41), (46, 45, 37, 38), (44, 43, 35, 36), (42, 48, 40, 34), (48, 49, 41, 40), (47, 46, 38, 39), (45, 44, 36, 37), (41, 39, 31, 33), (55, 54, 46, 47), (53, 52, 44, 45), (51, 50, 42, 43), (57, 55, 47, 49), (54, 53, 45, 46), (52, 51, 43, 44), (50, 56, 48, 42), (43, 42, 34, 35), (58, 64, 56, 50), (64, 65, 57, 56), (63, 62, 54, 55), (61, 60, 52, 53), (59, 58, 50, 51), (65, 63, 55, 57), (62, 61, 53, 54), (56, 57, 49, 48), (73, 71, 63, 65), (70, 69, 61, 62), (68, 67, 59, 60), (66, 72, 64, 58), (72, 73, 65, 64), (71, 70, 62, 63), (69, 68, 60, 61), (60, 59, 51, 52), (81, 80, 73, 72), (79, 78, 70, 71), (77, 76, 68, 69), (75, 74, 66, 67), (80, 79, 71, 73), (78, 77, 69, 70), (76, 75, 67, 68), (74, 81, 72, 66), (67, 66, 58, 59), (80, 81, 74, 75, 76, 77, 78, 79), (18, 24, 16, 10), (20, 19, 11, 12), (22, 21, 13, 14), (25, 23, 15, 17), (19, 18, 10, 11), (21, 20, 12, 13), (2, 8, 89, 95), (13, 12, 85, 84), (15, 14, 83, 82), (16, 17, 1, 0), (10, 16, 0, 87), (12, 11, 86, 85), (14, 13, 84, 83), (17, 15, 82, 1), (9, 8, 0, 1), (7, 9, 1, 82), (6, 7, 82, 83), (5, 6, 83, 84), (4, 5, 84, 85), (3, 4, 85, 86), (2, 3, 86, 87), (8, 2, 87, 0), (90, 91, 99, 98), (4, 3, 94, 93), (6, 5, 92, 91), (9, 7, 90, 88), (3, 2, 95, 94), (5, 4, 93, 92), (7, 6, 91, 90), (8, 9, 88, 89), (102, 103, 111, 110), (89, 88, 96, 97), (95, 89, 97, 103), (93, 94, 102, 101), (91, 92, 100, 99), (88, 90, 98, 96), (94, 95, 103, 102), (92, 93, 101, 100), (107, 108, 116, 115), (100, 101, 109, 108), (98, 99, 107, 106), (97, 96, 104, 105), (103, 97, 105, 111), (101, 102, 110, 109), (99, 100, 108, 107), (96, 98, 106, 104), (119, 113, 121, 127), (104, 106, 114, 112), (110, 111, 119, 118), (108, 109, 117, 116), (106, 107, 115, 114), (105, 104, 112, 113), (111, 105, 113, 119), (109, 110, 118, 117), (124, 125, 131, 130), (117, 118, 126, 125), (115, 116, 124, 123), (112, 114, 122, 120), (118, 119, 127, 126), (116, 117, 125, 124), (114, 115, 123, 122), (113, 112, 120, 121), (128, 129, 130, 131, 132, 133), (122, 123, 130, 129), (121, 120, 128), (127, 121, 128, 133), (125, 126, 132, 131), (123, 124, 130), (120, 122, 129, 128), (126, 127, 133, 132)])
_uv = me_cylinder_005.uv_layers.new(name='UVMap')
_uv.uv.foreach_set('vector', [0.1526, 0.7973, 0.1526, 0.7973, 0.1526, 0.7973, 0.1526, 0.7973, 0.1526, 0.7973, 0.1526, 0.7973, 0.1526, 0.7973, 0.1526, 0.7973, 0.1526, 0.7973, 0.1526, 0.7973, 0.1526, 0.7973, 0.1526, 0.7973, 0.1526, 0.7973, 0.1526, 0.7973, 0.1526, 0.7973, 0.1526, 0.7973, 0.1526, 0.7973, 0.1526, 0.7973, 0.1526, 0.7973, 0.1526, 0.7973, 0.1526, 0.7973, 0.1526, 0.7973, 0.1526, 0.7973, 0.1526, 0.7973, 0.1526, 0.7973, 0.1526, 0.7973, 0.1526, 0.7973, 0.1526, 0.7973, 0.1526, 0.7973, 0.1526, 0.7973, 0.1526, 0.7973, 0.1526, 0.7973, 0.1526, 0.7973, 0.1526, 0.7973, 0.1526, 0.7973, 0.1526, 0.7973, 0.1526, 0.7973, 0.1526, 0.7973, 0.1526, 0.7973, 0.1526, 0.7973, 0.3642, 0.7333, 0.3642, 0.7333, 0.3642, 0.7333, 0.3642, 0.7333, 0.3642, 0.7333, 0.3642, 0.7333, 0.3642, 0.7333, 0.3642, 0.7333, 0.3642, 0.7333, 0.3642, 0.7333, 0.3642, 0.7333, 0.3642, 0.7333, 0.3642, 0.7333, 0.3642, 0.7333, 0.3642, 0.7333, 0.3642, 0.7333, 0.3642, 0.7333, 0.3642, 0.7333, 0.3642, 0.7333, 0.3642, 0.7333, 0.3642, 0.7333, 0.3642, 0.7333, 0.3642, 0.7333, 0.3642, 0.7333, 0.3642, 0.7333, 0.3642, 0.7333, 0.3642, 0.7333, 0.3642, 0.7333, 0.1526, 0.7973, 0.1526, 0.7973, 0.1526, 0.7973, 0.1526, 0.7973, 0.3642, 0.7333, 0.3642, 0.7333, 0.3642, 0.7333, 0.3642, 0.7333, 0.3642, 0.7333, 0.3642, 0.7333, 0.3642, 0.7333, 0.3642, 0.7333, 0.3642, 0.7333, 0.3642, 0.7333, 0.3642, 0.7333, 0.3642, 0.7333, 0.3642, 0.7333, 0.3642, 0.7333, 0.3642, 0.7333, 0.3642, 0.7333, 0.3642, 0.7333, 0.3642, 0.7333, 0.3642, 0.7333, 0.3642, 0.7333, 0.3642, 0.7333, 0.3642, 0.7333, 0.3642, 0.7333, 0.3642, 0.7333, 0.3642, 0.7333, 0.3642, 0.7333, 0.3642, 0.7333, 0.3642, 0.7333, 0.3642, 0.7333, 0.3642, 0.7333, 0.3642, 0.7333, 0.3642, 0.7333, 0.3642, 0.7333, 0.3642, 0.7333, 0.3642, 0.7333, 0.3642, 0.7333, 0.3642, 0.7333, 0.3642, 0.7333, 0.3642, 0.7333, 0.3642, 0.7333, 0.3642, 0.7333, 0.3642, 0.7333, 0.3642, 0.7333, 0.3642, 0.7333, 0.3642, 0.7333, 0.3642, 0.7333, 0.3642, 0.7333, 0.3642, 0.7333, 0.3642, 0.7333, 0.3642, 0.7333, 0.3642, 0.7333, 0.3642, 0.7333, 0.3642, 0.7333, 0.3642, 0.7333, 0.3642, 0.7333, 0.3642, 0.7333, 0.3642, 0.7333, 0.3642, 0.7333, 0.3642, 0.7333, 0.3642, 0.7333, 0.3642, 0.7333, 0.3642, 0.7333, 0.3642, 0.7333, 0.3642, 0.7333, 0.3642, 0.7333, 0.3642, 0.7333, 0.3642, 0.7333, 0.3642, 0.7333, 0.3642, 0.7333, 0.3642, 0.7333, 0.3642, 0.7333, 0.3642, 0.7333, 0.3642, 0.7333, 0.3642, 0.7333, 0.3642, 0.7333, 0.3642, 0.7333, 0.3642, 0.7333, 0.3642, 0.7333, 0.3642, 0.7333, 0.3642, 0.7333, 0.3642, 0.7333, 0.3642, 0.7333, 0.3642, 0.7333, 0.3642, 0.7333, 0.3642, 0.7333, 0.3642, 0.7333, 0.3642, 0.7333, 0.3642, 0.7333, 0.3642, 0.7333, 0.3642, 0.7333, 0.3642, 0.7333, 0.3642, 0.7333, 0.3642, 0.7333, 0.3642, 0.7333, 0.3642, 0.7333, 0.3642, 0.7333, 0.3642, 0.7333, 0.3642, 0.7333, 0.3642, 0.7333, 0.3642, 0.7333, 0.3642, 0.7333, 0.3642, 0.7333, 0.3642, 0.7333, 0.3642, 0.7333, 0.3642, 0.7333, 0.3642, 0.7333, 0.3642, 0.7333, 0.3642, 0.7333, 0.3642, 0.7333, 0.3642, 0.7333, 0.3642, 0.7333, 0.3642, 0.7333, 0.3642, 0.7333, 0.3642, 0.7333, 0.3642, 0.7333, 0.3642, 0.7333, 0.3642, 0.7333, 0.3642, 0.7333, 0.3642, 0.7333, 0.3642, 0.7333, 0.3642, 0.7333, 0.3642, 0.7333, 0.3642, 0.7333, 0.3642, 0.7333, 0.3642, 0.7333, 0.3642, 0.7333, 0.3642, 0.7333, 0.3642, 0.7333, 0.3642, 0.7333, 0.3642, 0.7333, 0.3642, 0.7333, 0.3642, 0.7333, 0.3642, 0.7333, 0.3642, 0.7333, 0.3642, 0.7333, 0.3642, 0.7333, 0.3642, 0.7333, 0.3642, 0.7333, 0.3642, 0.7333, 0.3642, 0.7333, 0.3642, 0.7333, 0.3642, 0.7333, 0.3642, 0.7333, 0.3642, 0.7333, 0.3642, 0.7333, 0.3642, 0.7333, 0.3642, 0.7333, 0.3642, 0.7333, 0.3642, 0.7333, 0.3642, 0.7333, 0.3642, 0.7333, 0.3642, 0.7333, 0.3642, 0.7333, 0.3642, 0.7333, 0.3642, 0.7333, 0.3642, 0.7333, 0.3642, 0.7333, 0.3642, 0.7333, 0.3642, 0.7333, 0.3642, 0.7333, 0.3642, 0.7333, 0.3642, 0.7333, 0.3642, 0.7333, 0.3642, 0.7333, 0.3642, 0.7333, 0.3642, 0.7333, 0.3642, 0.7333, 0.3642, 0.7333, 0.3642, 0.7333, 0.3642, 0.7333, 0.3642, 0.7333, 0.3642, 0.7333, 0.1526, 0.7973, 0.1526, 0.7973, 0.1526, 0.7973, 0.1526, 0.7973, 0.1526, 0.7973, 0.1526, 0.7973, 0.1526, 0.7973, 0.1526, 0.7973, 0.1526, 0.7973, 0.1526, 0.7973, 0.1526, 0.7973, 0.1526, 0.7973, 0.1526, 0.7973, 0.1526, 0.7973, 0.1526, 0.7973, 0.1526, 0.7973, 0.1526, 0.7973, 0.1526, 0.7973, 0.1526, 0.7973, 0.1526, 0.7973, 0.1526, 0.7973, 0.1526, 0.7973, 0.1526, 0.7973, 0.1526, 0.7973, 0.3396, 0.9942, 0.3396, 0.9942, 0.3396, 0.9942, 0.3396, 0.9942, 0.1526, 0.7973, 0.1526, 0.7973, 0.1526, 0.7973, 0.1526, 0.7973, 0.1526, 0.7973, 0.1526, 0.7973, 0.1526, 0.7973, 0.1526, 0.7973, 0.1526, 0.7973, 0.1526, 0.7973, 0.1526, 0.7973, 0.1526, 0.7973, 0.1526, 0.7973, 0.1526, 0.7973, 0.1526, 0.7973, 0.1526, 0.7973, 0.1526, 0.7973, 0.1526, 0.7973, 0.1526, 0.7973, 0.1526, 0.7973, 0.1526, 0.7973, 0.1526, 0.7973, 0.1526, 0.7973, 0.1526, 0.7973, 0.1526, 0.7973, 0.1526, 0.7973, 0.1526, 0.7973, 0.1526, 0.7973, 0.1526, 0.7973, 0.1526, 0.7973, 0.1526, 0.7973, 0.1526, 0.7973, 0.1526, 0.7973, 0.1526, 0.7973, 0.1526, 0.7973, 0.1526, 0.7973, 0.1526, 0.7973, 0.1526, 0.7973, 0.1526, 0.7973, 0.1526, 0.7973, 0.1526, 0.7973, 0.1526, 0.7973, 0.1526, 0.7973, 0.1526, 0.7973, 0.1526, 0.7973, 0.1526, 0.7973, 0.1526, 0.7973, 0.1526, 0.7973, 0.1526, 0.7973, 0.1526, 0.7973, 0.1526, 0.7973, 0.1526, 0.7973, 0.1526, 0.7973, 0.1526, 0.7973, 0.1526, 0.7973, 0.1526, 0.7973, 0.1526, 0.7973, 0.1526, 0.7973, 0.1526, 0.7973, 0.1526, 0.7973, 0.3396, 0.9942, 0.3396, 0.9942, 0.3396, 0.9942, 0.3396, 0.9942, 0.3396, 0.9942, 0.3396, 0.9942, 0.3396, 0.9942, 0.3396, 0.9942, 0.3396, 0.9942, 0.3396, 0.9942, 0.3396, 0.9942, 0.3396, 0.9942, 0.3396, 0.9942, 0.3396, 0.9942, 0.3396, 0.9942, 0.3396, 0.9942, 0.3396, 0.9942, 0.3396, 0.9942, 0.3396, 0.9942, 0.3396, 0.9942, 0.3396, 0.9942, 0.3396, 0.9942, 0.3396, 0.9942, 0.3396, 0.9942, 0.3396, 0.9942, 0.3396, 0.9942, 0.3396, 0.9942, 0.3396, 0.9942, 0.3396, 0.9942, 0.3396, 0.9942, 0.3396, 0.9942, 0.3396, 0.9942, 0.3396, 0.9942, 0.3396, 0.9942, 0.3396, 0.9942, 0.3396, 0.9942, 0.3396, 0.9942, 0.3396, 0.9942, 0.3396, 0.9942, 0.3396, 0.9942, 0.3396, 0.9942, 0.3396, 0.9942, 0.3396, 0.9942, 0.3396, 0.9942, 0.3396, 0.9942, 0.3396, 0.9942, 0.3396, 0.9942, 0.3396, 0.9942, 0.3396, 0.9942, 0.3396, 0.9942, 0.3396, 0.9942, 0.3396, 0.9942, 0.3396, 0.9942, 0.3396, 0.9942, 0.3396, 0.9942, 0.3396, 0.9942, 0.3396, 0.9942, 0.3396, 0.9942, 0.3396, 0.9942, 0.3396, 0.9942, 0.3396, 0.9942, 0.3396, 0.9942, 0.3396, 0.9942, 0.3396, 0.9942, 0.3396, 0.9942, 0.3396, 0.9942, 0.3396, 0.9942, 0.3396, 0.9942, 0.3396, 0.9942, 0.3396, 0.9942, 0.3396, 0.9942, 0.3396, 0.9942, 0.3396, 0.9942, 0.3396, 0.9942, 0.3396, 0.9942, 0.3396, 0.9942, 0.3396, 0.9942, 0.3396, 0.9942, 0.3396, 0.9942, 0.3396, 0.9942, 0.3396, 0.9942, 0.3396, 0.9942, 0.3396, 0.9942, 0.3396, 0.9942, 0.3396, 0.9942, 0.3396, 0.9942, 0.3396, 0.9942, 0.3396, 0.9942, 0.3396, 0.9942, 0.3396, 0.9942, 0.3396, 0.9942, 0.3396, 0.9942, 0.3396, 0.9942, 0.3396, 0.9942, 0.3396, 0.9942, 0.3396, 0.9942, 0.3396, 0.9942, 0.3396, 0.9942, 0.3396, 0.9942, 0.3396, 0.9942, 0.3396, 0.9942, 0.3396, 0.9942, 0.3396, 0.9942, 0.3396, 0.9942, 0.3396, 0.9942, 0.3396, 0.9942, 0.3396, 0.9942, 0.3396, 0.9942, 0.3396, 0.9942, 0.3396, 0.9942, 0.3396, 0.9942, 0.3396, 0.9942, 0.3396, 0.9942, 0.3396, 0.9942, 0.3396, 0.9942, 0.3396, 0.9942, 0.3396, 0.9942, 0.3396, 0.9942, 0.3396, 0.9942, 0.3396, 0.9942, 0.3396, 0.9942, 0.3396, 0.9942, 0.3396, 0.9942, 0.3396, 0.9942, 0.3396, 0.9942, 0.3396, 0.9942, 0.3396, 0.9942, 0.3396, 0.9942, 0.3396, 0.9942, 0.3396, 0.9942, 0.3396, 0.9942, 0.3396, 0.9942, 0.3396, 0.9942, 0.3396, 0.9942, 0.3396, 0.9942, 0.3396, 0.9942, 0.3396, 0.9942, 0.3396, 0.9942, 0.3396, 0.9942, 0.3396, 0.9942, 0.3396, 0.9942, 0.3396, 0.9942, 0.3396, 0.9942, 0.3396, 0.9942, 0.3396, 0.9942, 0.3396, 0.9942, 0.3396, 0.9942, 0.3396, 0.9942, 0.3396, 0.9942, 0.3396, 0.9942, 0.3396, 0.9942, 0.3396, 0.9942, 0.3396, 0.9942, 0.3396, 0.9942, 0.3396, 0.9942, 0.3396, 0.9942, 0.3396, 0.9942, 0.3396, 0.9942, 0.3396, 0.9942, 0.3396, 0.9942, 0.3396, 0.9942, 0.3396, 0.9942, 0.3396, 0.9942, 0.3396, 0.9942, 0.3396, 0.9942, 0.3396, 0.9942, 0.3396, 0.9942, 0.3396, 0.9942, 0.3396, 0.9942, 0.3396, 0.9942, 0.3396, 0.9942, 0.3396, 0.9942, 0.3396, 0.9942, 0.3396, 0.9942, 0.3396, 0.9942, 0.3396, 0.9942, 0.3396, 0.9942, 0.3396, 0.9942, 0.3396, 0.9942, 0.3396, 0.9942, 0.3396, 0.9942, 0.3396, 0.9942, 0.3396, 0.9942, 0.3396, 0.9942, 0.3396, 0.9942, 0.3396, 0.9942, 0.3396, 0.9942, 0.3396, 0.9942, 0.3396, 0.9942, 0.3396, 0.9942, 0.3396, 0.9942, 0.3396, 0.9942])
me_cylinder_005.materials.append(mat_basepalette)
me_cylinder_005.update()

# ---- objects
ob_basetile = bpy.data.objects.new('BaseTile', me_cylinder)
ob_sugoriknifebase = bpy.data.objects.new('SugoriKnifeBase', me_cylinder_001)
ob_sugoriknifecenter = bpy.data.objects.new('SugoriKnifeCenter', me_cylinder_004)
ob_sugoriknifeleft = bpy.data.objects.new('SugoriKnifeLeft', me_cylinder_003)
ob_sugorikniferight = bpy.data.objects.new('SugoriKnifeRight', me_cylinder_005)

# ---- transforms, parenting, visibility, modifiers, constraints
ob_basetile.location = (0.0, 0.0, 0.0)
ob_sugoriknifebase.location = (0.0, 0.0, 0.0)
ob_sugoriknifecenter.location = (0.0, 0.0, 0.0)
ob_sugoriknifeleft.location = (0.0, 0.0, 0.0)
ob_sugorikniferight.location = (0.0, 0.0, 0.0)

# ---- collection membership
col_collection.objects.link(ob_basetile)
col_collection.objects.link(ob_sugoriknifebase)
col_sugoriknives.objects.link(ob_sugoriknifecenter)
col_sugoriknives.objects.link(ob_sugoriknifeleft)
col_sugoriknives.objects.link(ob_sugorikniferight)

# ---- scene / render settings (as saved in the file)
scene.frame_start = 1; scene.frame_end = 250; scene.frame_set(18)
scene.render.engine = 'BLENDER_EEVEE_NEXT'
scene.cycles.sampling_pattern = 'TABULATED_SOBOL'
scene.view_settings.view_transform = 'Filmic'
bpy.context.view_layer.update()

# ---- added for rendering (the .blend has no active camera and no usable light): camera, sun
cam_auto = bpy.data.cameras.new('AutoCamera')
cam_auto.lens = 50.0
cam_auto.sensor_width = 36.0
cam_auto.clip_end = 1000.0
ob_auto_camera = bpy.data.objects.new('AutoCamera', cam_auto)
scene.collection.objects.link(ob_auto_camera)
ob_auto_camera.location = (2.58225, -3.10039, 2.51081)
ob_auto_camera.rotation_euler = (1.09748, -7.21219e-08, 0.694738)
scene.camera = ob_auto_camera
light_auto_sun = bpy.data.lights.new('AutoSun', 'SUN')
light_auto_sun.energy = 3.0
light_auto_sun.angle = 0.0523599
ob_auto_sun = bpy.data.objects.new('AutoSun', light_auto_sun)
scene.collection.objects.link(ob_auto_sun)
ob_auto_sun.rotation_euler = (0.872665, 0.174533, 0.523599)
bpy.context.view_layer.update()
